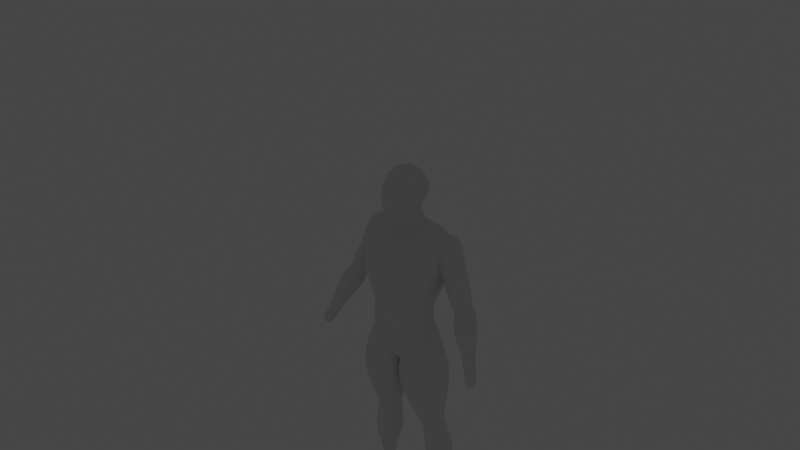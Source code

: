# Source: demohuman.blend  (saved by Blender 3.6.13; exported with 4.5.12 LTS)
import bpy
from mathutils import Matrix  # noqa: F401  (used for matrix-valued properties, if any)

bpy.ops.wm.read_factory_settings(use_empty=True)
scene = bpy.context.scene
scene.name = 'Scene'

# ---- collections
col_measure = bpy.data.collections.new('measure'); scene.collection.children.link(col_measure)
col_measure.hide_render = True
col_reference = bpy.data.collections.new('reference'); scene.collection.children.link(col_reference)

# ---- materials (node trees are filled in below, after node groups)
mat_measure = bpy.data.materials.new('measure')
mat_measure.use_transparent_shadow = False

# ---- node groups
ng_create_bar = bpy.data.node_groups.new('Create Bar', 'GeometryNodeTree')
_s = ng_create_bar.interface.new_socket(name='Mesh', in_out='OUTPUT', socket_type='NodeSocketGeometry')
_s = ng_create_bar.interface.new_socket(name='Width', in_out='INPUT', socket_type='NodeSocketInt')
_s.default_value = 1
_s.min_value = 1
_s.max_value = 10
_s = ng_create_bar.interface.new_socket(name='Height', in_out='INPUT', socket_type='NodeSocketFloat')
_s.default_value = 0.01
_s.min_value = 0.01
_s.max_value = 1.0
ng_create_bar.is_modifier = True
_N = ng_create_bar.nodes; _L = ng_create_bar.links
n0 = _N.new('GeometryNodeSetShadeSmooth'); n0.name = 'Set Shade Smooth'; n0.location = (465, 84)
n1 = _N.new('GeometryNodeInputShadeSmooth'); n1.name = 'Is Shade Smooth'; n1.location = (390, 84)
n2 = _N.new('GeometryNodeCaptureAttribute'); n2.name = 'Capture Attribute'; n2.location = (415, 84)
n2.capture_items.clear()
n2.domain = 'FACE'
n3 = _N.new('GeometryNodeMeshLine'); n3.name = 'Mesh Line'; n3.location = (221, 117)
n3.inputs[0].default_value = 4
n4 = _N.new('ShaderNodeMath'); n4.name = 'Math'; n4.location = (-440, 7)
n4.operation = 'MULTIPLY'
n4.inputs[1].default_value = 0.1
n5 = _N.new('NodeGroupOutput'); n5.name = 'Group Output'; n5.location = (630, 0)
n6 = _N.new('GeometryNodeExtrudeMesh'); n6.name = 'Extrude Mesh'; n6.location = (440, 84)
n7 = _N.new('ShaderNodeCombineXYZ'); n7.name = 'Combine XYZ.001'; n7.location = (-2, 102)
n8 = _N.new('ShaderNodeCombineXYZ'); n8.name = 'Combine XYZ.002'; n8.location = (-108, -286)
n9 = _N.new('ShaderNodeMath'); n9.name = 'Math.001'; n9.location = (-210, 132)
n9.operation = 'MULTIPLY'
n9.inputs[1].default_value = -1.5
n10 = _N.new('NodeReroute'); n10.name = 'Reroute'; n10.location = (-466, -382)
n10.width = 16
n10.socket_idname = 'NodeSocketFloat'
n11 = _N.new('ShaderNodeMath'); n11.name = 'Math.002'; n11.location = (-342, -206)
n11.operation = 'DIVIDE'
n11.inputs[1].default_value = -2.0
n12 = _N.new('ShaderNodeCombineXYZ'); n12.name = 'Combine XYZ'; n12.location = (-67, -102)
n13 = _N.new('NodeGroupInput'); n13.name = 'Group Input'; n13.location = (-737, -1)
_L.new(n13.outputs[0], n4.inputs[0])
_L.new(n0.outputs[0], n5.inputs[0])
_L.new(n4.outputs[0], n12.inputs[0])
_L.new(n12.outputs[0], n3.inputs[3])
_L.new(n4.outputs[0], n9.inputs[0])
_L.new(n9.outputs[0], n7.inputs[0])
_L.new(n7.outputs[0], n3.inputs[2])
_L.new(n3.outputs[0], n2.inputs[0])
_L.new(n13.outputs[1], n10.inputs[0])
_L.new(n10.outputs[0], n8.inputs[2])
_L.new(n8.outputs[0], n6.inputs[2])
_L.new(n10.outputs[0], n11.inputs[0])
_L.new(n11.outputs[0], n7.inputs[2])
_L.new(n1.outputs[0], n2.inputs[1])
_L.new(n2.outputs[0], n6.inputs[0])
_L.new(n6.outputs[0], n0.inputs[0])
_L.new(n2.outputs[1], n0.inputs[2])
n5.is_active_output = True
ng_head_units_tool = bpy.data.node_groups.new('head units tool', 'GeometryNodeTree')
_s = ng_head_units_tool.interface.new_socket(name='Geometry', in_out='OUTPUT', socket_type='NodeSocketGeometry')
_s = ng_head_units_tool.interface.new_socket(name='Curve Instances', in_out='OUTPUT', socket_type='NodeSocketGeometry')
_s = ng_head_units_tool.interface.new_socket(name='Geometry', in_out='INPUT', socket_type='NodeSocketGeometry')
_s = ng_head_units_tool.interface.new_socket(name='Height (M)', in_out='INPUT', socket_type='NodeSocketFloat')
_s.default_value = 1.0
_s = ng_head_units_tool.interface.new_socket(name='Width', in_out='INPUT', socket_type='NodeSocketInt')
_s.default_value = 1
_s.min_value = 1
_s.max_value = 32
_s = ng_head_units_tool.interface.new_socket(name='Head Units', in_out='INPUT', socket_type='NodeSocketInt')
_s.default_value = 8
_s.min_value = 1
_s.max_value = 16
_s = ng_head_units_tool.interface.new_socket(name='Toggle Divisions', in_out='INPUT', socket_type='NodeSocketBool')
ng_head_units_tool.is_modifier = True
_N = ng_head_units_tool.nodes; _L = ng_head_units_tool.links
n0 = _N.new('NodeFrame'); n0.name = 'Frame'; n0.location = (1074, 577)
n0.width = 307
n0.label_size = 9
n1 = _N.new('GeometryNodeStringToCurves'); n1.name = 'String to Curves'; n1.location = (-500, 799)
n1.font = None
n1.align_x = 'CENTER'
n1.align_y = 'MIDDLE'
n1.pivot_mode = 'MIDPOINT'
n1.inputs[1].default_value = 0.1
n2 = _N.new('GeometryNodeFillCurve'); n2.name = 'Fill Curve'; n2.location = (-212, 722)
n3 = _N.new('GeometryNodeInstanceOnPoints'); n3.name = 'Instance on Points.001'; n3.location = (41, 715)
n3.inputs[5].default_value = (1.571, 0.0, 0.0)
n4 = _N.new('NodeReroute'); n4.name = 'Reroute.003'; n4.location = (-1417, 59)
n4.width = 16
n4.socket_idname = 'NodeSocketFloat'
n5 = _N.new('NodeReroute'); n5.name = 'Reroute.004'; n5.location = (-1414, 4)
n5.width = 16
n5.socket_idname = 'NodeSocketInt'
n6 = _N.new('GeometryNodeTranslateInstances'); n6.name = 'Translate Instances'; n6.location = (684, 897)
n7 = _N.new('NodeReroute'); n7.name = 'Reroute.001'; n7.location = (-1417, -72)
n7.width = 16
n7.socket_idname = 'NodeSocketInt'
n8 = _N.new('GeometryNodeStringJoin'); n8.name = 'Join Strings'; n8.location = (-849, 729)
n9 = _N.new('FunctionNodeValueToString'); n9.name = 'Value to String'; n9.location = (-1167, 765)
n9.inputs[1].default_value = 2
n10 = _N.new('FunctionNodeValueToString'); n10.name = 'Value to String.001'; n10.location = (-1164, 544)
n11 = _N.new('FunctionNodeInputString'); n11.name = 'String'; n11.location = (-1161, 641)
n11.string = ' m | '
n11.outputs[0].default_value = ''
n12 = _N.new('FunctionNodeInputString'); n12.name = 'String.001'; n12.location = (-1167, 428)
n12.string = ' units'
n12.outputs[0].default_value = ''
n13 = _N.new('ShaderNodeCombineXYZ'); n13.name = 'Combine XYZ.002'; n13.location = (-866, -180)
n14 = _N.new('ShaderNodeMath'); n14.name = 'Math.002'; n14.location = (-1108, 117)
n14.inputs[1].default_value = 1.0
n15 = _N.new('GeometryNodeMeshLine'); n15.name = 'Mesh Line.001'; n15.location = (-636, -17)
n16 = _N.new('ShaderNodeMath'); n16.name = 'Math'; n16.location = (-1102, -63)
n16.operation = 'DIVIDE'
n17 = _N.new('NodeGroupInput'); n17.name = 'Group Input'; n17.location = (-1639, 72)
n18 = _N.new('GeometryNodeMeshToPoints'); n18.name = 'Mesh to Points'; n18.location = (-378, 155)
n19 = _N.new('GeometryNodeInstanceOnPoints'); n19.name = 'Instance on Points'; n19.location = (-125, 241)
n20 = _N.new('GeometryNodeGroup'); n20.name = 'Group'; n20.location = (-734, 416)
n20.node_tree = ng_create_bar
n20.inputs[1].default_value = 0.01
n21 = _N.new('ShaderNodeMath'); n21.name = 'Math.007'; n21.location = (-954, 362)
n21.operation = 'MULTIPLY'
n21.inputs[1].default_value = 2.0
n22 = _N.new('NodeGroupOutput'); n22.name = 'Group Output'; n22.location = (1386, 440)
n23 = _N.new('GeometryNodeJoinGeometry'); n23.name = 'Join Geometry'; n23.location = (1113, 459)
n24 = _N.new('GeometryNodeInputIndex'); n24.name = 'Index'; n24.location = (-533, 1161)
n25 = _N.new('FunctionNodeCompare'); n25.name = 'Compare'; n25.location = (-223, 1125)
n25.operation = 'EQUAL'
n25.data_type = 'INT'
n25.inputs[6].default_value = (0.0, 0.0, 0.0, 0.0)
n25.inputs[7].default_value = (0.0, 0.0, 0.0, 0.0)
n26 = _N.new('GeometryNodeMeshLine'); n26.name = 'Mesh Line.002'; n26.location = (-556, -1075)
n27 = _N.new('GeometryNodeMeshToPoints'); n27.name = 'Mesh to Points.001'; n27.location = (-355, -974)
n28 = _N.new('GeometryNodeGroup'); n28.name = 'Group.001'; n28.location = (-428, -753)
n28.node_tree = ng_create_bar
n28.inputs[1].default_value = 0.01
n29 = _N.new('GeometryNodeInstanceOnPoints'); n29.name = 'Instance on Points.002'; n29.location = (106, -881)
n30 = _N.new('ShaderNodeCombineXYZ'); n30.name = 'Combine XYZ.001'; n30.location = (-839, -1390)
n31 = _N.new('ShaderNodeMath'); n31.name = 'Math.006'; n31.location = (-1028, -1369)
n31.operation = 'DIVIDE'
n32 = _N.new('ShaderNodeMath'); n32.name = 'Math.008'; n32.location = (-1212, -1498)
n32.operation = 'MULTIPLY'
n32.inputs[1].default_value = 2.0
n33 = _N.new('NodeGroupInput'); n33.name = 'Group Input.003'; n33.location = (-1404, -1350)
n34 = _N.new('ShaderNodeMath'); n34.name = 'Math.003'; n34.location = (-1098, -848)
n34.inputs[1].default_value = 1.0
n35 = _N.new('ShaderNodeMath'); n35.name = 'Math.001'; n35.location = (-1102, -1018)
n35.operation = 'DIVIDE'
n36 = _N.new('NodeGroupInput'); n36.name = 'Group Input.002'; n36.location = (-1357, -1012)
n37 = _N.new('GeometryNodeInputIndex'); n37.name = 'Index.001'; n37.location = (-644, -405)
n38 = _N.new('FunctionNodeCompare'); n38.name = 'Compare.001'; n38.location = (-334, -441)
n38.operation = 'NOT_EQUAL'
n38.data_type = 'INT'
n38.inputs[6].default_value = (0.0, 0.0, 0.0, 0.0)
n38.inputs[7].default_value = (0.0, 0.0, 0.0, 0.0)
n39 = _N.new('ShaderNodeCombineXYZ'); n39.name = 'Combine XYZ.003'; n39.location = (-826, -1184)
n40 = _N.new('NodeGroupInput'); n40.name = 'Group Input.004'; n40.location = (-641, -555)
n41 = _N.new('FunctionNodeBooleanMath'); n41.name = 'Boolean Math'; n41.location = (-114, -546)
n42 = _N.new('NodeGroupInput'); n42.name = 'Group Input.001'; n42.location = (-530, 1011)
n43 = _N.new('ShaderNodeCombineXYZ'); n43.name = 'Combine XYZ'; n43.location = (476, 1044)
n44 = _N.new('ShaderNodeMath'); n44.name = 'Math.004'; n44.location = (69, 1088)
n44.operation = 'MULTIPLY'
n44.inputs[1].default_value = 0.3
n45 = _N.new('ShaderNodeMath'); n45.name = 'Math.005'; n45.location = (263, 1083)
n46 = _N.new('ShaderNodeValue'); n46.name = 'Value'; n46.location = (65, 911)
n46.label = 'X Offset'
n46.outputs[0].default_value = 0.5
_L.new(n20.outputs[0], n19.inputs[2])
_L.new(n18.outputs[0], n19.inputs[0])
_L.new(n19.outputs[0], n23.inputs[0])
_L.new(n21.outputs[0], n20.inputs[0])
_L.new(n16.outputs[0], n13.inputs[2])
_L.new(n13.outputs[0], n15.inputs[3])
_L.new(n1.outputs[0], n2.inputs[0])
_L.new(n8.outputs[0], n1.inputs[0])
_L.new(n11.outputs[0], n8.inputs[1])
_L.new(n9.outputs[0], n8.inputs[1])
_L.new(n4.outputs[0], n9.inputs[0])
_L.new(n2.outputs[0], n3.inputs[2])
_L.new(n15.outputs[0], n18.inputs[0])
_L.new(n18.outputs[0], n3.inputs[0])
_L.new(n14.outputs[0], n15.inputs[0])
_L.new(n25.outputs[0], n3.inputs[1])
_L.new(n24.outputs[0], n25.inputs[0])
_L.new(n24.outputs[0], n25.inputs[2])
_L.new(n17.outputs[3], n7.inputs[0])
_L.new(n7.outputs[0], n14.inputs[0])
_L.new(n7.outputs[0], n16.inputs[1])
_L.new(n17.outputs[1], n4.inputs[0])
_L.new(n4.outputs[0], n16.inputs[0])
_L.new(n17.outputs[2], n5.inputs[0])
_L.new(n42.outputs[3], n25.inputs[3])
_L.new(n3.outputs[0], n6.inputs[0])
_L.new(n43.outputs[0], n6.inputs[2])
_L.new(n6.outputs[0], n23.inputs[0])
_L.new(n7.outputs[0], n10.inputs[0])
_L.new(n10.outputs[0], n8.inputs[1])
_L.new(n12.outputs[0], n8.inputs[1])
_L.new(n35.outputs[0], n39.inputs[2])
_L.new(n39.outputs[0], n26.inputs[3])
_L.new(n34.outputs[0], n26.inputs[0])
_L.new(n36.outputs[3], n35.inputs[1])
_L.new(n36.outputs[3], n34.inputs[0])
_L.new(n36.outputs[1], n35.inputs[0])
_L.new(n26.outputs[0], n27.inputs[0])
_L.new(n27.outputs[0], n29.inputs[0])
_L.new(n28.outputs[0], n29.inputs[2])
_L.new(n29.outputs[0], n23.inputs[0])
_L.new(n5.outputs[0], n21.inputs[0])
_L.new(n36.outputs[2], n28.inputs[0])
_L.new(n23.outputs[0], n22.inputs[0])
_L.new(n31.outputs[0], n30.inputs[2])
_L.new(n30.outputs[0], n26.inputs[2])
_L.new(n33.outputs[1], n31.inputs[0])
_L.new(n33.outputs[3], n32.inputs[0])
_L.new(n32.outputs[0], n31.inputs[1])
_L.new(n37.outputs[0], n38.inputs[0])
_L.new(n37.outputs[0], n38.inputs[2])
_L.new(n40.outputs[3], n38.inputs[3])
_L.new(n41.outputs[0], n29.inputs[1])
_L.new(n38.outputs[0], n41.inputs[0])
_L.new(n40.outputs[4], n41.inputs[1])
_L.new(n42.outputs[2], n44.inputs[0])
_L.new(n44.outputs[0], n45.inputs[0])
_L.new(n45.outputs[0], n43.inputs[0])
_L.new(n46.outputs[0], n45.inputs[1])
n22.is_active_output = True

# ---- material node trees
mat_measure.use_nodes = True; mat_measure.node_tree.nodes.clear()
_N = mat_measure.node_tree.nodes; _L = mat_measure.node_tree.links
n0 = _N.new('ShaderNodeOutputMaterial'); n0.name = 'Material Output'; n0.location = (300, 300)
n1 = _N.new('ShaderNodeEmission'); n1.name = 'Emission'; n1.location = (47, 274)
_L.new(n1.outputs[0], n0.inputs[0])
n0.is_active_output = True

# ---- world
world_world = bpy.data.worlds.new('World'); scene.world = world_world
world_world.use_nodes = True; world_world.node_tree.nodes.clear()
_N = world_world.node_tree.nodes; _L = world_world.node_tree.links
n0 = _N.new('ShaderNodeOutputWorld'); n0.name = 'World Output'; n0.location = (300, 300)
n1 = _N.new('ShaderNodeBackground'); n1.name = 'Background'; n1.location = (10, 300)
n1.inputs[0].default_value = (0.05088, 0.05088, 0.05088, 1.0)
_L.new(n1.outputs[0], n0.inputs[0])
n0.is_active_output = True
world_world.color = (0.05088, 0.05088, 0.05088)
world_world.use_sun_shadow = False
world_world.sun_shadow_jitter_overblur = 0.0

# ---- meshes
me_cube = bpy.data.meshes.new('Cube')
me_cube.from_pydata([(-0.1698, -0.1092, 1.221), (-0.2, -0.1094, 1.34), (-0.1659, 0.1244, 1.184), (-0.1962, 0.1762, 1.334), (0.1698, -0.1092, 1.221), (0.2, -0.1094, 1.34), (0.1659, 0.1244, 1.184), (0.1962, 0.1762, 1.334), (0.0, -0.1513, 1.342), (0.0, -0.151, 1.222), (0.0, 0.192, 1.334), (0.0, 0.1352, 1.184), (-0.1373, -0.07961, 1.016), (-0.1385, 0.05014, 1.055), (0.1373, -0.07961, 1.016), (0.1385, 0.05014, 1.055), (0.1197, 0.08569, 1.131), (0.1236, -0.08665, 1.112), (-0.1197, 0.08569, 1.131), (-0.1236, -0.08665, 1.112), (-0.2082, -0.02356, 1.44), (-0.2043, 0.1235, 1.467), (0.2043, 0.1235, 1.467), (0.2082, -0.02356, 1.44), (0.0, -0.1396, 1.024), (0.0, 0.07266, 1.059), (0.0, -0.1263, 1.107), (0.0, 0.09281, 1.124), (0.0, 0.1327, 1.489), (0.0, -0.1174, 1.428), (-0.166, -0.007901, 1.217), (-0.1962, 0.0163, 1.342), (0.166, -0.007901, 1.217), (0.1962, 0.0163, 1.342), (0.155, -0.01748, 1.04), (-0.1359, -0.01214, 1.12), (0.1359, -0.01214, 1.12), (-0.155, -0.01748, 1.04), (-0.2044, 0.03697, 1.463), (0.2044, 0.03697, 1.463), (0.0, 0.02864, 1.567), (0.147, 0.06365, 1.006), (0.0, 0.08757, 1.014), (0.1645, -0.004463, 0.9791), (-0.1455, -0.06844, 0.8876), (0.0, -0.1275, 0.942), (0.1455, -0.06844, 0.8876), (-0.147, 0.06365, 1.006), (-0.1645, -0.004463, 0.9791), (0.1351, 0.1471, 0.8824), (0.0, 0.1803, 0.939), (0.1516, 0.04746, 0.8532), (-0.134, -0.02128, 0.8291), (0.0, -0.07588, 0.8334), (0.134, -0.02128, 0.8291), (-0.1351, 0.1471, 0.8824), (-0.1516, 0.04746, 0.8532), (0.0543, 0.07711, 0.799), (0.0, 0.1034, 0.7824), (0.07078, 0.02266, 0.7944), (-0.05313, 0.002949, 0.8034), (0.0, -0.04665, 0.7978), (0.05313, 0.002949, 0.8034), (-0.0543, 0.07711, 0.799), (-0.07078, 0.02266, 0.7944), (0.0, 0.02325, 0.7939)], [], [(30, 31, 3, 2), (11, 10, 7, 6), (32, 33, 5, 4), (9, 8, 1, 0), (12, 37, 48, 44), (10, 3, 21, 28), (9, 0, 19, 26), (36, 17, 14, 34), (1, 8, 29, 20), (30, 2, 18, 35), (39, 40, 29, 23), (26, 19, 12, 24), (35, 18, 13, 37), (11, 6, 16, 27), (27, 16, 15, 25), (40, 38, 20, 29), (33, 7, 22, 39), (31, 1, 20, 38), (8, 5, 23, 29), (32, 4, 17, 36), (18, 27, 25, 13), (2, 11, 27, 18), (17, 26, 24, 14), (4, 9, 26, 17), (7, 10, 28, 22), (34, 14, 46, 43), (4, 5, 8, 9), (2, 3, 10, 11), (14, 24, 45, 46), (6, 32, 36, 16), (3, 31, 38, 21), (5, 33, 39, 23), (28, 21, 38, 40), (19, 35, 37, 12), (22, 28, 40, 39), (0, 30, 35, 19), (16, 36, 34, 15), (25, 15, 41, 42), (6, 7, 33, 32), (0, 1, 31, 30), (41, 43, 51, 49), (46, 45, 53, 54), (44, 48, 56, 52), (43, 46, 54, 51), (13, 25, 42, 47), (37, 13, 47, 48), (24, 12, 44, 45), (15, 34, 43, 41), (53, 52, 60, 61), (55, 50, 58, 63), (56, 55, 63, 64), (49, 51, 59, 57), (48, 47, 55, 56), (47, 42, 50, 55), (45, 44, 52, 53), (42, 41, 49, 50), (65, 59, 62, 61), (64, 65, 61, 60), (63, 58, 65, 64), (58, 57, 59, 65), (50, 49, 57, 58), (51, 54, 62, 59), (52, 56, 64, 60), (54, 53, 61, 62)])
_uv = me_cube.uv_layers.new(name='UVMap')
_uv.uv.foreach_set('vector', [0.375, 0.1274, 0.625, 0.1274, 0.625, 0.25, 0.375, 0.25, 0.375, 0.375, 0.625, 0.375, 0.625, 0.5, 0.375, 0.5, 0.375, 0.6226, 0.625, 0.6226, 0.625, 0.75, 0.375, 0.75, 0.375, 0.875, 0.625, 0.875, 0.625, 1.0, 0.375, 1.0, 0.375, 0.0, 0.375, 0.1274, 0.375, 0.1274, 0.375, 0.0, 0.625, 0.375, 0.625, 0.25, 0.625, 0.25, 0.625, 0.375, 0.375, 0.875, 0.375, 1.0, 0.375, 1.0, 0.375, 0.875, 0.375, 0.6226, 0.375, 0.75, 0.375, 0.75, 0.375, 0.6226, 0.625, 1.0, 0.625, 0.875, 0.625, 0.875, 0.625, 1.0, 0.375, 0.1274, 0.375, 0.25, 0.375, 0.25, 0.375, 0.1274, 0.625, 0.6226, 0.75, 0.6226, 0.75, 0.75, 0.625, 0.75, 0.375, 0.875, 0.375, 1.0, 0.375, 1.0, 0.375, 0.875, 0.375, 0.1274, 0.375, 0.25, 0.375, 0.25, 0.375, 0.1274, 0.375, 0.375, 0.375, 0.5, 0.375, 0.5, 0.375, 0.375, 0.375, 0.375, 0.375, 0.5, 0.375, 0.5, 0.375, 0.375, 0.75, 0.6226, 0.875, 0.6226, 0.875, 0.75, 0.75, 0.75, 0.625, 0.6226, 0.625, 0.5, 0.625, 0.5, 0.625, 0.6226, 0.625, 0.1274, 0.625, 0.0, 0.625, 0.0, 0.625, 0.1274, 0.625, 0.875, 0.625, 0.75, 0.625, 0.75, 0.625, 0.875, 0.375, 0.6226, 0.375, 0.75, 0.375, 0.75, 0.375, 0.6226, 0.375, 0.25, 0.375, 0.375, 0.375, 0.375, 0.375, 0.25, 0.375, 0.25, 0.375, 0.375, 0.375, 0.375, 0.375, 0.25, 0.375, 0.75, 0.375, 0.875, 0.375, 0.875, 0.375, 0.75, 0.375, 0.75, 0.375, 0.875, 0.375, 0.875, 0.375, 0.75, 0.625, 0.5, 0.625, 0.375, 0.625, 0.375, 0.625, 0.5, 0.375, 0.6226, 0.375, 0.75, 0.375, 0.75, 0.375, 0.6226, 0.375, 0.75, 0.625, 0.75, 0.625, 0.875, 0.375, 0.875, 0.375, 0.25, 0.625, 0.25, 0.625, 0.375, 0.375, 0.375, 0.375, 0.75, 0.375, 0.875, 0.375, 0.875, 0.375, 0.75, 0.375, 0.5, 0.375, 0.6226, 0.375, 0.6226, 0.375, 0.5, 0.625, 0.25, 0.625, 0.1274, 0.625, 0.1274, 0.625, 0.25, 0.625, 0.75, 0.625, 0.6226, 0.625, 0.6226, 0.625, 0.75, 0.75, 0.5, 0.875, 0.5, 0.875, 0.6226, 0.75, 0.6226, 0.375, 0.0, 0.375, 0.1274, 0.375, 0.1274, 0.375, 0.0, 0.625, 0.5, 0.75, 0.5, 0.75, 0.6226, 0.625, 0.6226, 0.375, 0.0, 0.375, 0.1274, 0.375, 0.1274, 0.375, 0.0, 0.375, 0.5, 0.375, 0.6226, 0.375, 0.6226, 0.375, 0.5, 0.375, 0.375, 0.375, 0.5, 0.375, 0.5, 0.375, 0.375, 0.375, 0.5, 0.625, 0.5, 0.625, 0.6226, 0.375, 0.6226, 0.375, 0.0, 0.625, 0.0, 0.625, 0.1274, 0.375, 0.1274, 0.375, 0.5, 0.375, 0.6226, 0.375, 0.6226, 0.375, 0.5, 0.375, 0.75, 0.375, 0.875, 0.375, 0.875, 0.375, 0.75, 0.375, 0.0, 0.375, 0.1274, 0.375, 0.1274, 0.375, 0.0, 0.375, 0.6226, 0.375, 0.75, 0.375, 0.75, 0.375, 0.6226, 0.375, 0.25, 0.375, 0.375, 0.375, 0.375, 0.375, 0.25, 0.375, 0.1274, 0.375, 0.25, 0.375, 0.25, 0.375, 0.1274, 0.375, 0.875, 0.375, 1.0, 0.375, 1.0, 0.375, 0.875, 0.375, 0.5, 0.375, 0.6226, 0.375, 0.6226, 0.375, 0.5, 0.375, 0.875, 0.375, 1.0, 0.375, 1.0, 0.375, 0.875, 0.375, 0.25, 0.375, 0.375, 0.375, 0.375, 0.375, 0.25, 0.375, 0.1274, 0.375, 0.25, 0.375, 0.25, 0.375, 0.1274, 0.375, 0.5, 0.375, 0.6226, 0.375, 0.6226, 0.375, 0.5, 0.375, 0.1274, 0.375, 0.25, 0.375, 0.25, 0.375, 0.1274, 0.375, 0.25, 0.375, 0.375, 0.375, 0.375, 0.375, 0.25, 0.375, 0.875, 0.375, 1.0, 0.375, 1.0, 0.375, 0.875, 0.375, 0.375, 0.375, 0.5, 0.375, 0.5, 0.375, 0.375, 0.375, 0.6202, 0.375, 0.6226, 0.375, 0.75, 0.375, 0.875, 0.375, 0.6178, 0.375, 0.6202, 0.375, 0.875, 0.375, 1.0, 0.375, 0.25, 0.375, 0.375, 0.375, 0.6202, 0.375, 0.6178, 0.375, 0.375, 0.375, 0.5, 0.375, 0.6226, 0.375, 0.6202, 0.375, 0.375, 0.375, 0.5, 0.375, 0.5, 0.375, 0.375, 0.375, 0.6226, 0.375, 0.75, 0.375, 0.75, 0.375, 0.6226, 0.375, 0.0, 0.375, 0.1274, 0.375, 0.1274, 0.375, 0.0, 0.375, 0.75, 0.375, 0.875, 0.375, 0.875, 0.375, 0.75])
_ca = me_cube.color_attributes.new('Attribute', 'BYTE_COLOR', 'CORNER')
_ca.data.foreach_set('color', [1.0, 1.0, 1.0, 1.0, 1.0, 1.0, 1.0, 1.0, 1.0, 1.0, 1.0, 1.0, 1.0, 1.0, 1.0, 1.0, 1.0, 1.0, 1.0, 1.0, 1.0, 1.0, 1.0, 1.0, 1.0, 1.0, 1.0, 1.0, 1.0, 1.0, 1.0, 1.0, 1.0, 1.0, 1.0, 1.0, 1.0, 1.0, 1.0, 1.0, 1.0, 1.0, 1.0, 1.0, 1.0, 1.0, 1.0, 1.0, 1.0, 1.0, 1.0, 1.0, 1.0, 1.0, 1.0, 1.0, 1.0, 1.0, 1.0, 1.0, 1.0, 1.0, 1.0, 1.0, 1.0, 1.0, 1.0, 1.0, 1.0, 1.0, 1.0, 1.0, 1.0, 1.0, 1.0, 1.0, 1.0, 1.0, 1.0, 1.0, 1.0, 1.0, 1.0, 1.0, 1.0, 1.0, 1.0, 1.0, 1.0, 1.0, 1.0, 1.0, 1.0, 1.0, 1.0, 1.0, 1.0, 1.0, 1.0, 1.0, 1.0, 1.0, 1.0, 1.0, 1.0, 1.0, 1.0, 1.0, 1.0, 1.0, 1.0, 1.0, 1.0, 1.0, 1.0, 1.0, 1.0, 1.0, 1.0, 1.0, 1.0, 1.0, 1.0, 1.0, 1.0, 1.0, 1.0, 1.0, 1.0, 1.0, 1.0, 1.0, 1.0, 1.0, 1.0, 1.0, 1.0, 1.0, 1.0, 1.0, 1.0, 1.0, 1.0, 1.0, 1.0, 1.0, 1.0, 1.0, 1.0, 1.0, 1.0, 1.0, 1.0, 1.0, 1.0, 1.0, 1.0, 1.0, 1.0, 1.0, 1.0, 1.0, 1.0, 1.0, 1.0, 1.0, 1.0, 1.0, 1.0, 1.0, 1.0, 1.0, 1.0, 1.0, 1.0, 1.0, 1.0, 1.0, 1.0, 1.0, 1.0, 1.0, 1.0, 1.0, 1.0, 1.0, 1.0, 1.0, 1.0, 1.0, 1.0, 1.0, 1.0, 1.0, 1.0, 1.0, 1.0, 1.0, 1.0, 1.0, 1.0, 1.0, 1.0, 1.0, 1.0, 1.0, 1.0, 1.0, 1.0, 1.0, 1.0, 1.0, 1.0, 1.0, 1.0, 1.0, 1.0, 1.0, 1.0, 1.0, 1.0, 1.0, 1.0, 1.0, 1.0, 1.0, 1.0, 1.0, 1.0, 1.0, 1.0, 1.0, 1.0, 1.0, 1.0, 1.0, 1.0, 1.0, 1.0, 1.0, 1.0, 1.0, 1.0, 1.0, 1.0, 1.0, 1.0, 1.0, 1.0, 1.0, 1.0, 1.0, 1.0, 1.0, 1.0, 1.0, 1.0, 1.0, 1.0, 1.0, 1.0, 1.0, 1.0, 1.0, 1.0, 1.0, 1.0, 1.0, 1.0, 1.0, 1.0, 1.0, 1.0, 1.0, 1.0, 1.0, 1.0, 1.0, 1.0, 1.0, 1.0, 1.0, 1.0, 1.0, 1.0, 1.0, 1.0, 1.0, 1.0, 1.0, 1.0, 1.0, 1.0, 1.0, 1.0, 1.0, 1.0, 1.0, 1.0, 1.0, 1.0, 1.0, 1.0, 1.0, 1.0, 1.0, 1.0, 1.0, 1.0, 1.0, 1.0, 1.0, 1.0, 1.0, 1.0, 1.0, 1.0, 1.0, 1.0, 1.0, 1.0, 1.0, 1.0, 1.0, 1.0, 1.0, 1.0, 1.0, 1.0, 1.0, 1.0, 1.0, 1.0, 1.0, 1.0, 1.0, 1.0, 1.0, 1.0, 1.0, 1.0, 1.0, 1.0, 1.0, 1.0, 1.0, 1.0, 1.0, 1.0, 1.0, 1.0, 1.0, 1.0, 1.0, 1.0, 1.0, 1.0, 1.0, 1.0, 1.0, 1.0, 1.0, 1.0, 1.0, 1.0, 1.0, 1.0, 1.0, 1.0, 1.0, 1.0, 1.0, 1.0, 1.0, 1.0, 1.0, 1.0, 1.0, 1.0, 1.0, 1.0, 1.0, 1.0, 1.0, 1.0, 1.0, 1.0, 1.0, 1.0, 1.0, 1.0, 1.0, 1.0, 1.0, 1.0, 1.0, 1.0, 1.0, 1.0, 1.0, 1.0, 1.0, 1.0, 1.0, 1.0, 1.0, 1.0, 1.0, 1.0, 1.0, 1.0, 1.0, 1.0, 1.0, 1.0, 1.0, 1.0, 1.0, 1.0, 1.0, 1.0, 1.0, 1.0, 1.0, 1.0, 1.0, 1.0, 1.0, 1.0, 1.0, 1.0, 1.0, 1.0, 1.0, 1.0, 1.0, 1.0, 1.0, 1.0, 1.0, 1.0, 1.0, 1.0, 1.0, 1.0, 1.0, 1.0, 1.0, 1.0, 1.0, 1.0, 1.0, 1.0, 1.0, 1.0, 1.0, 1.0, 1.0, 1.0, 1.0, 1.0, 1.0, 1.0, 1.0, 1.0, 1.0, 1.0, 1.0, 1.0, 1.0, 1.0, 1.0, 1.0, 1.0, 1.0, 1.0, 1.0, 1.0, 1.0, 1.0, 1.0, 1.0, 1.0, 1.0, 1.0, 1.0, 1.0, 1.0, 1.0, 1.0, 1.0, 1.0, 1.0, 1.0, 1.0, 1.0, 1.0, 1.0, 1.0, 1.0, 1.0, 1.0, 1.0, 1.0, 1.0, 1.0, 1.0, 1.0, 1.0, 1.0, 1.0, 1.0, 1.0, 1.0, 1.0, 1.0, 1.0, 1.0, 1.0, 1.0, 1.0, 1.0, 1.0, 1.0, 1.0, 1.0, 1.0, 1.0, 1.0, 1.0, 1.0, 1.0, 1.0, 1.0, 1.0, 1.0, 1.0, 1.0, 1.0, 1.0, 1.0, 1.0, 1.0, 1.0, 1.0, 1.0, 1.0, 1.0, 1.0, 1.0, 1.0, 1.0, 1.0, 1.0, 1.0, 1.0, 1.0, 1.0, 1.0, 1.0, 1.0, 1.0, 1.0, 1.0, 1.0, 1.0, 1.0, 1.0, 1.0, 1.0, 1.0, 1.0, 1.0, 1.0, 1.0, 1.0, 1.0, 1.0, 1.0, 1.0, 1.0, 1.0, 1.0, 1.0, 1.0, 1.0, 1.0, 1.0, 1.0, 1.0, 1.0, 1.0, 1.0, 1.0, 1.0, 1.0, 1.0, 1.0, 1.0, 1.0, 1.0, 1.0, 1.0, 1.0, 1.0, 1.0, 1.0, 1.0, 1.0, 1.0, 1.0, 1.0, 1.0, 1.0, 1.0, 1.0, 1.0, 1.0, 1.0, 1.0, 1.0, 1.0, 1.0, 1.0, 1.0, 1.0, 1.0, 1.0, 1.0, 1.0, 1.0, 1.0, 1.0, 1.0, 1.0, 1.0, 1.0, 1.0, 1.0, 1.0, 1.0, 1.0, 1.0, 1.0, 1.0, 1.0, 1.0, 1.0, 1.0, 1.0, 1.0, 1.0, 1.0, 1.0, 1.0, 1.0, 1.0, 1.0, 1.0, 1.0, 1.0, 1.0, 1.0, 1.0, 1.0, 1.0, 1.0, 1.0, 1.0, 1.0, 1.0, 1.0, 1.0, 1.0, 1.0, 1.0, 1.0, 1.0, 1.0, 1.0, 1.0, 1.0, 1.0, 1.0, 1.0, 1.0, 1.0, 1.0, 1.0, 1.0, 1.0, 1.0, 1.0, 1.0, 1.0, 1.0, 1.0, 1.0, 1.0, 1.0, 1.0, 1.0, 1.0, 1.0, 1.0, 1.0, 1.0, 1.0, 1.0, 1.0, 1.0, 1.0, 1.0, 1.0, 1.0, 1.0, 1.0, 1.0, 1.0, 1.0, 1.0, 1.0, 1.0, 1.0, 1.0, 1.0, 1.0, 1.0, 1.0, 1.0, 1.0, 1.0, 1.0, 1.0, 1.0, 1.0, 1.0, 1.0, 1.0, 1.0, 1.0, 1.0, 1.0, 1.0, 1.0, 1.0, 1.0, 1.0, 1.0, 1.0, 1.0, 1.0, 1.0, 1.0, 1.0, 1.0, 1.0, 1.0, 1.0, 1.0, 1.0, 1.0, 1.0, 1.0, 1.0, 1.0, 1.0, 1.0, 1.0, 1.0, 1.0, 1.0, 1.0, 1.0, 1.0, 1.0, 1.0, 1.0, 1.0, 1.0, 1.0, 1.0, 1.0, 1.0, 1.0, 1.0, 1.0, 1.0, 1.0, 1.0, 1.0, 1.0, 1.0, 1.0, 1.0, 1.0, 1.0, 1.0, 1.0, 1.0, 1.0, 1.0, 1.0, 1.0, 1.0, 1.0, 1.0, 1.0, 1.0, 1.0, 1.0, 1.0, 1.0, 1.0, 1.0, 1.0, 1.0, 1.0, 1.0, 1.0, 1.0, 1.0, 1.0, 1.0, 1.0, 1.0, 1.0, 1.0, 1.0, 1.0, 1.0, 1.0, 1.0, 1.0, 1.0, 1.0, 1.0, 1.0, 1.0, 1.0, 1.0, 1.0, 1.0, 1.0, 1.0, 1.0, 1.0, 1.0, 1.0, 1.0, 1.0, 1.0, 1.0, 1.0, 1.0, 1.0, 1.0, 1.0, 1.0, 1.0, 1.0, 1.0, 1.0, 1.0, 1.0, 1.0, 1.0, 1.0, 1.0, 1.0, 1.0, 1.0, 1.0, 1.0, 1.0, 1.0, 1.0, 1.0, 1.0, 1.0, 1.0, 1.0, 1.0, 1.0, 1.0, 1.0, 1.0, 1.0, 1.0, 1.0, 1.0, 1.0, 1.0, 1.0, 1.0, 1.0, 1.0, 1.0, 1.0, 1.0, 1.0, 1.0, 1.0, 1.0, 1.0, 1.0, 1.0, 1.0, 1.0, 1.0, 1.0, 1.0, 1.0, 1.0, 1.0, 1.0, 1.0, 1.0, 1.0, 1.0, 1.0, 1.0, 1.0, 1.0, 1.0, 1.0, 1.0, 1.0, 1.0, 1.0, 1.0, 1.0, 1.0, 1.0, 1.0, 1.0, 1.0, 1.0, 1.0, 1.0, 1.0, 1.0, 1.0, 1.0, 1.0, 1.0, 1.0, 1.0, 1.0, 1.0, 1.0, 1.0, 1.0, 1.0, 1.0, 1.0, 1.0, 1.0, 1.0, 1.0, 1.0, 1.0, 1.0, 1.0, 1.0, 1.0, 1.0, 1.0, 1.0, 1.0, 1.0, 1.0, 1.0, 1.0, 1.0, 1.0, 1.0, 1.0, 1.0, 1.0, 1.0, 1.0, 1.0, 1.0, 1.0, 1.0, 1.0, 1.0, 1.0, 1.0, 1.0, 1.0, 1.0, 1.0, 1.0, 1.0, 1.0, 1.0, 1.0, 1.0, 1.0, 1.0, 1.0, 1.0, 1.0, 1.0, 1.0, 1.0, 1.0, 1.0, 1.0, 1.0, 1.0, 1.0, 1.0, 1.0, 1.0, 1.0, 1.0, 1.0, 1.0, 1.0, 1.0, 1.0])
me_cube.use_mirror_x = True
me_cube.update()
me_cube_001 = bpy.data.meshes.new('Cube.001')
me_cube_001.from_pydata([(-0.1001, -0.07575, -0.06777), (-0.1001, -0.07575, 0.06777), (-0.1001, 0.07575, -0.06777), (-0.1001, 0.07575, 0.06777), (0.1379, -0.06386, -0.04833), (0.1379, -0.06386, 0.05946), (0.1358, 0.06514, -0.05146), (0.1358, 0.06514, 0.05633), (-0.1, -1.012e-09, -0.09665), (-0.1, -1.012e-09, 0.09665), (0.138, -0.003621, -0.0621), (0.138, -0.003621, 0.07324), (-0.1, -0.1136, -1.619e-08), (-0.1, 0.1136, -1.619e-08), (0.1359, 0.08442, 0.00243), (0.138, -0.08314, 0.005569), (-0.1474, 0.0003623, -0.001771), (-5.107e-05, 0.08351, -0.07472), (-5.107e-05, 0.08351, 0.07472), (-5.107e-05, -0.08351, -0.07472), (-5.106e-05, -0.08351, 0.07472), (0.006375, -0.005955, 0.1257), (2.894e-05, -2.857e-09, -0.09381), (2.894e-05, -0.1102, -2.561e-08), (2.894e-05, 0.1102, -2.561e-08), (0.4333, 0.04985, -0.01746), (0.4333, 0.0256, -0.04174), (0.4662, -0.001471, -0.04952), (0.4662, -0.001471, 0.06191), (0.4661, -0.04468, 0.03872), (0.4662, -0.07716, 0.006195), (0.4661, -0.04468, -0.02633), (0.4448, 0.04085, 0.01413), (0.4915, -0.001471, 0.006195), (0.2496, -0.0003217, -0.07757), (0.2294, 0.07081, -0.06457), (0.2496, -0.1074, 0.008667), (0.2495, -0.07352, -0.0534), (0.2495, -0.07352, 0.07074), (0.2496, -0.0003217, 0.09491), (0.2295, 0.1001, -0.007096), (0.2359, 0.07933, 0.05445)], [], [(16, 9, 3, 13), (24, 18, 7, 14), (38, 36, 30, 29), (23, 20, 1, 12), (22, 10, 4, 19), (21, 9, 1, 20), (18, 3, 9, 21), (17, 6, 10, 22), (37, 34, 27, 31), (12, 1, 9, 16), (0, 12, 16, 8), (34, 35, 26, 27), (19, 23, 12, 0), (36, 37, 31, 30), (17, 24, 14, 6), (8, 16, 13, 2), (2, 13, 24, 17), (4, 15, 23, 19), (2, 17, 22, 8), (7, 18, 21, 11), (11, 21, 20, 5), (8, 22, 19, 0), (15, 5, 20, 23), (13, 3, 18, 24), (33, 28, 29, 30), (25, 32, 28, 33), (26, 25, 33, 27), (27, 33, 30, 31), (39, 38, 29, 28), (35, 40, 25, 26), (41, 39, 28, 32), (40, 41, 32, 25), (14, 7, 41, 40), (7, 11, 39, 41), (6, 14, 40, 35), (11, 5, 38, 39), (15, 4, 37, 36), (10, 6, 35, 34), (4, 10, 34, 37), (5, 15, 36, 38)])
_uv = me_cube_001.uv_layers.new(name='UVMap')
_uv.uv.foreach_set('vector', [0.5, 0.125, 0.625, 0.125, 0.625, 0.25, 0.5, 0.25, 0.5, 0.375, 0.625, 0.375, 0.625, 0.5, 0.5, 0.5, 0.625, 0.75, 0.5, 0.75, 0.5, 0.75, 0.625, 0.75, 0.5, 0.875, 0.625, 0.875, 0.625, 1.0, 0.5, 1.0, 0.25, 0.625, 0.375, 0.625, 0.375, 0.75, 0.25, 0.75, 0.75, 0.625, 0.875, 0.625, 0.875, 0.75, 0.75, 0.75, 0.75, 0.5, 0.875, 0.5, 0.875, 0.625, 0.75, 0.625, 0.25, 0.5, 0.375, 0.5, 0.375, 0.625, 0.25, 0.625, 0.375, 0.75, 0.375, 0.625, 0.375, 0.625, 0.375, 0.75, 0.5, 0.0, 0.625, 0.0, 0.625, 0.125, 0.5, 0.125, 0.375, 0.0, 0.5, 0.0, 0.5, 0.125, 0.375, 0.125, 0.375, 0.625, 0.375, 0.5, 0.375, 0.5, 0.375, 0.625, 0.375, 0.875, 0.5, 0.875, 0.5, 1.0, 0.375, 1.0, 0.5, 0.75, 0.375, 0.75, 0.375, 0.75, 0.5, 0.75, 0.375, 0.375, 0.5, 0.375, 0.5, 0.5, 0.375, 0.5, 0.375, 0.125, 0.5, 0.125, 0.5, 0.25, 0.375, 0.25, 0.375, 0.25, 0.5, 0.25, 0.5, 0.375, 0.375, 0.375, 0.375, 0.75, 0.5, 0.75, 0.5, 0.875, 0.375, 0.875, 0.125, 0.5, 0.25, 0.5, 0.25, 0.625, 0.125, 0.625, 0.625, 0.5, 0.75, 0.5, 0.75, 0.625, 0.625, 0.625, 0.625, 0.625, 0.75, 0.625, 0.75, 0.75, 0.625, 0.75, 0.125, 0.625, 0.25, 0.625, 0.25, 0.75, 0.125, 0.75, 0.5, 0.75, 0.625, 0.75, 0.625, 0.875, 0.5, 0.875, 0.5, 0.25, 0.625, 0.25, 0.625, 0.375, 0.5, 0.375, 0.5, 0.625, 0.625, 0.625, 0.625, 0.75, 0.5, 0.75, 0.5, 0.5, 0.625, 0.5, 0.625, 0.625, 0.5, 0.625, 0.375, 0.5, 0.5, 0.5, 0.5, 0.625, 0.375, 0.625, 0.375, 0.625, 0.5, 0.625, 0.5, 0.75, 0.375, 0.75, 0.625, 0.625, 0.625, 0.75, 0.625, 0.75, 0.625, 0.625, 0.375, 0.5, 0.5, 0.5, 0.5, 0.5, 0.375, 0.5, 0.625, 0.5, 0.625, 0.625, 0.625, 0.625, 0.625, 0.5, 0.5, 0.5, 0.625, 0.5, 0.625, 0.5, 0.5, 0.5, 0.5, 0.5, 0.625, 0.5, 0.625, 0.5, 0.5, 0.5, 0.625, 0.5, 0.625, 0.625, 0.625, 0.625, 0.625, 0.5, 0.375, 0.5, 0.5, 0.5, 0.5, 0.5, 0.375, 0.5, 0.625, 0.625, 0.625, 0.75, 0.625, 0.75, 0.625, 0.625, 0.5, 0.75, 0.375, 0.75, 0.375, 0.75, 0.5, 0.75, 0.375, 0.625, 0.375, 0.5, 0.375, 0.5, 0.375, 0.625, 0.375, 0.75, 0.375, 0.625, 0.375, 0.625, 0.375, 0.75, 0.625, 0.75, 0.5, 0.75, 0.5, 0.75, 0.625, 0.75])
me_cube_001.update()
me_cube_002 = bpy.data.meshes.new('Cube.002')
me_cube_002.from_pydata([(-0.1219, -0.03666, -0.03826), (-0.1219, -0.03666, 0.04686), (-0.1219, 0.05847, -0.03826), (-0.1219, 0.05847, 0.04686), (0.1379, -0.07628, -0.05944), (0.1379, -0.07628, 0.07058), (0.1379, 0.06904, -0.05944), (0.1379, 0.06904, 0.07058), (-0.1218, 0.01091, -0.05639), (-0.1218, 0.01091, 0.06499), (0.138, -0.003621, -0.07605), (0.138, -0.003621, 0.08719), (-0.1218, -0.06041, 0.004301), (-0.1218, 0.08223, 0.004301), (0.138, 0.0923, 0.005569), (0.138, -0.09954, 0.005569), (-0.1415, 0.01091, 0.004301), (-5.186e-05, 0.08514, -0.07618), (-5.185e-05, 0.08514, 0.07618), (-5.185e-05, -0.08514, -0.07618), (-5.185e-05, -0.08514, 0.07618), (2.972e-05, -1.945e-09, 0.09564), (2.971e-05, -4.641e-10, -0.09564), (2.972e-05, -0.1124, -1.929e-08), (2.971e-05, 0.1124, -1.929e-08), (0.4728, 0.06618, 0.004444), (0.4705, 0.05733, -0.02229), (0.5135, 0.02634, -0.04695), (0.5135, 0.02634, 0.06449), (0.5134, -0.01687, 0.04129), (0.5136, -0.03887, 0.006327), (0.5134, -0.01687, -0.02375), (0.4842, 0.05718, 0.03604), (0.5388, 0.02634, 0.00877), (0.2627, 0.01854, -0.04897), (0.2591, 0.05667, -0.03406), (0.2744, -0.05686, 0.0111), (0.2744, -0.03383, -0.03164), (0.2744, -0.03383, 0.05383), (0.2744, 0.01648, 0.07028), (0.2548, 0.07668, 0.005464), (0.2618, 0.06068, 0.0435), (0.3866, 0.05199, -0.02652), (0.4116, -0.02376, -0.0259), (0.39, 0.06432, 0.005589), (0.4058, 0.02019, -0.04405), (0.4117, -0.04431, 0.007865), (0.4116, -0.02376, 0.04361), (0.4117, 0.01915, 0.06132), (0.3978, 0.05401, 0.03331)], [], [(16, 9, 3, 13), (24, 18, 7, 14), (47, 46, 30, 29), (23, 20, 1, 12), (22, 10, 4, 19), (21, 9, 1, 20), (18, 3, 9, 21), (17, 6, 10, 22), (43, 45, 27, 31), (12, 1, 9, 16), (0, 12, 16, 8), (45, 42, 26, 27), (19, 23, 12, 0), (46, 43, 31, 30), (17, 24, 14, 6), (8, 16, 13, 2), (2, 13, 24, 17), (4, 15, 23, 19), (2, 17, 22, 8), (7, 18, 21, 11), (11, 21, 20, 5), (8, 22, 19, 0), (15, 5, 20, 23), (13, 3, 18, 24), (33, 28, 29, 30), (25, 32, 28, 33), (26, 25, 33, 27), (27, 33, 30, 31), (48, 47, 29, 28), (42, 44, 25, 26), (49, 48, 28, 32), (44, 49, 32, 25), (14, 7, 41, 40), (7, 11, 39, 41), (6, 14, 40, 35), (11, 5, 38, 39), (15, 4, 37, 36), (10, 6, 35, 34), (4, 10, 34, 37), (5, 15, 36, 38), (40, 41, 49, 44), (41, 39, 48, 49), (35, 40, 44, 42), (39, 38, 47, 48), (36, 37, 43, 46), (34, 35, 42, 45), (37, 34, 45, 43), (38, 36, 46, 47)])
_uv = me_cube_002.uv_layers.new(name='UVMap')
_uv.uv.foreach_set('vector', [0.5, 0.125, 0.625, 0.125, 0.625, 0.25, 0.5, 0.25, 0.5, 0.375, 0.625, 0.375, 0.625, 0.5, 0.5, 0.5, 0.625, 0.75, 0.5, 0.75, 0.5, 0.75, 0.625, 0.75, 0.5, 0.875, 0.625, 0.875, 0.625, 1.0, 0.5, 1.0, 0.25, 0.625, 0.375, 0.625, 0.375, 0.75, 0.25, 0.75, 0.75, 0.625, 0.875, 0.625, 0.875, 0.75, 0.75, 0.75, 0.75, 0.5, 0.875, 0.5, 0.875, 0.625, 0.75, 0.625, 0.25, 0.5, 0.375, 0.5, 0.375, 0.625, 0.25, 0.625, 0.375, 0.75, 0.375, 0.625, 0.375, 0.625, 0.375, 0.75, 0.5, 0.0, 0.625, 0.0, 0.625, 0.125, 0.5, 0.125, 0.375, 0.0, 0.5, 0.0, 0.5, 0.125, 0.375, 0.125, 0.375, 0.625, 0.375, 0.5, 0.375, 0.5, 0.375, 0.625, 0.375, 0.875, 0.5, 0.875, 0.5, 1.0, 0.375, 1.0, 0.5, 0.75, 0.375, 0.75, 0.375, 0.75, 0.5, 0.75, 0.375, 0.375, 0.5, 0.375, 0.5, 0.5, 0.375, 0.5, 0.375, 0.125, 0.5, 0.125, 0.5, 0.25, 0.375, 0.25, 0.375, 0.25, 0.5, 0.25, 0.5, 0.375, 0.375, 0.375, 0.375, 0.75, 0.5, 0.75, 0.5, 0.875, 0.375, 0.875, 0.125, 0.5, 0.25, 0.5, 0.25, 0.625, 0.125, 0.625, 0.625, 0.5, 0.75, 0.5, 0.75, 0.625, 0.625, 0.625, 0.625, 0.625, 0.75, 0.625, 0.75, 0.75, 0.625, 0.75, 0.125, 0.625, 0.25, 0.625, 0.25, 0.75, 0.125, 0.75, 0.5, 0.75, 0.625, 0.75, 0.625, 0.875, 0.5, 0.875, 0.5, 0.25, 0.625, 0.25, 0.625, 0.375, 0.5, 0.375, 0.5, 0.625, 0.625, 0.625, 0.625, 0.75, 0.5, 0.75, 0.5, 0.5, 0.625, 0.5, 0.625, 0.625, 0.5, 0.625, 0.375, 0.5, 0.5, 0.5, 0.5, 0.625, 0.375, 0.625, 0.375, 0.625, 0.5, 0.625, 0.5, 0.75, 0.375, 0.75, 0.625, 0.625, 0.625, 0.75, 0.625, 0.75, 0.625, 0.625, 0.375, 0.5, 0.5, 0.5, 0.5, 0.5, 0.375, 0.5, 0.625, 0.5, 0.625, 0.625, 0.625, 0.625, 0.625, 0.5, 0.5, 0.5, 0.625, 0.5, 0.625, 0.5, 0.5, 0.5, 0.5, 0.5, 0.625, 0.5, 0.625, 0.5, 0.5, 0.5, 0.625, 0.5, 0.625, 0.625, 0.625, 0.625, 0.625, 0.5, 0.375, 0.5, 0.5, 0.5, 0.5, 0.5, 0.375, 0.5, 0.625, 0.625, 0.625, 0.75, 0.625, 0.75, 0.625, 0.625, 0.5, 0.75, 0.375, 0.75, 0.375, 0.75, 0.5, 0.75, 0.375, 0.625, 0.375, 0.5, 0.375, 0.5, 0.375, 0.625, 0.375, 0.75, 0.375, 0.625, 0.375, 0.625, 0.375, 0.75, 0.625, 0.75, 0.5, 0.75, 0.5, 0.75, 0.625, 0.75, 0.5, 0.5, 0.625, 0.5, 0.625, 0.5, 0.5, 0.5, 0.625, 0.5, 0.625, 0.625, 0.625, 0.625, 0.625, 0.5, 0.375, 0.5, 0.5, 0.5, 0.5, 0.5, 0.375, 0.5, 0.625, 0.625, 0.625, 0.75, 0.625, 0.75, 0.625, 0.625, 0.5, 0.75, 0.375, 0.75, 0.375, 0.75, 0.5, 0.75, 0.375, 0.625, 0.375, 0.5, 0.375, 0.5, 0.375, 0.625, 0.375, 0.75, 0.375, 0.625, 0.375, 0.625, 0.375, 0.75, 0.625, 0.75, 0.5, 0.75, 0.5, 0.75, 0.625, 0.75])
me_cube_002.update()
me_cube_006 = bpy.data.meshes.new('Cube.006')
me_cube_006.from_pydata([(-0.07707, -0.09623, -0.1292), (-0.09871, -0.1122, 0.1152), (-0.07707, 0.0903, -0.1152), (-0.09871, 0.07936, 0.1152), (0.1096, -0.09712, -0.1175), (0.09049, -0.1122, 0.1662), (0.1096, 0.08941, -0.1034), (0.09049, 0.07936, 0.1662), (0.01627, 0.08986, -0.1093), (-0.005082, 0.07936, 0.1602), (0.01627, -0.09668, -0.1233), (-0.005082, -0.1122, 0.1602), (-0.1038, -0.1307, -0.008458), (-0.1038, 0.0979, -0.008458), (0.1243, 0.0979, 0.005958), (0.1243, -0.1307, 0.005958), (0.01023, -0.1307, -0.00125), (0.01023, 0.0979, -0.00125), (-0.07707, -0.002968, -0.1222), (-0.09871, -0.0164, 0.1152), (0.1096, -0.003853, -0.1104), (0.09049, -0.0164, 0.1662), (-0.03137, 0.0145, -0.2414), (-0.0129, 0.02401, -0.3226), (0.1243, -0.0164, 0.005958), (-0.1038, -0.0164, -0.008458), (-0.04713, -0.0164, 0.2015), (-0.04713, 0.03554, 0.2015), (-0.01249, 0.03554, 0.2773), (0.02411, 0.03554, 0.3142), (0.02411, -0.0164, 0.3142), (0.02411, -0.06835, 0.3142), (-0.01249, -0.06835, 0.2773), (-0.04713, -0.06835, 0.2015), (-0.01249, -0.0164, 0.2773), (-0.03137, -0.04754, -0.2486), (0.03097, 0.07608, -0.2302), (-0.03137, 0.07654, -0.2341), (0.09331, 0.01358, -0.2335), (0.09331, 0.07562, -0.2263), (0.03097, -0.048, -0.2447), (0.09331, -0.04846, -0.2408), (-0.0129, -0.02497, -0.3284), (0.03641, 0.07303, -0.3172), (-0.0129, 0.073, -0.3169), (0.08573, 0.02408, -0.3232), (0.08573, 0.07306, -0.3175), (0.03641, -0.02493, -0.3287), (0.08573, -0.0249, -0.3289), (0.03641, 0.02405, -0.3229)], [], [(25, 19, 3, 13), (17, 9, 7, 14), (24, 21, 5, 15), (16, 11, 1, 12), (10, 0, 35, 40), (3, 19, 26, 27), (9, 3, 27, 28), (6, 20, 38, 39), (15, 5, 11, 16), (13, 3, 9, 17), (2, 13, 17, 8), (4, 15, 16, 10), (10, 16, 12, 0), (20, 24, 15, 4), (8, 17, 14, 6), (18, 25, 13, 2), (0, 12, 25, 18), (6, 14, 24, 20), (0, 18, 22, 35), (21, 7, 29, 30), (11, 5, 31, 32), (2, 8, 36, 37), (14, 7, 21, 24), (12, 1, 19, 25), (34, 26, 33, 32), (30, 34, 32, 31), (29, 28, 34, 30), (28, 27, 26, 34), (19, 1, 33, 26), (1, 11, 32, 33), (7, 9, 28, 29), (5, 21, 30, 31), (35, 22, 23, 42), (39, 38, 45, 46), (36, 39, 46, 43), (38, 41, 48, 45), (20, 4, 41, 38), (8, 6, 39, 36), (18, 2, 37, 22), (4, 10, 40, 41), (49, 45, 48, 47), (23, 49, 47, 42), (44, 43, 49, 23), (43, 46, 45, 49), (22, 37, 44, 23), (40, 35, 42, 47), (41, 40, 47, 48), (37, 36, 43, 44)])
_uv = me_cube_006.uv_layers.new(name='UVMap')
_uv.uv.foreach_set('vector', [0.5, 0.125, 0.625, 0.125, 0.625, 0.25, 0.5, 0.25, 0.5, 0.375, 0.625, 0.375, 0.625, 0.5, 0.5, 0.5, 0.5, 0.625, 0.625, 0.625, 0.625, 0.75, 0.5, 0.75, 0.5, 0.875, 0.625, 0.875, 0.625, 1.0, 0.5, 1.0, 0.375, 0.875, 0.375, 1.0, 0.375, 1.0, 0.375, 0.875, 0.625, 0.25, 0.625, 0.125, 0.625, 0.125, 0.625, 0.25, 0.625, 0.375, 0.625, 0.25, 0.625, 0.25, 0.625, 0.375, 0.375, 0.5, 0.375, 0.625, 0.375, 0.625, 0.375, 0.5, 0.5, 0.75, 0.625, 0.75, 0.625, 0.875, 0.5, 0.875, 0.5, 0.25, 0.625, 0.25, 0.625, 0.375, 0.5, 0.375, 0.375, 0.25, 0.5, 0.25, 0.5, 0.375, 0.375, 0.375, 0.375, 0.75, 0.5, 0.75, 0.5, 0.875, 0.375, 0.875, 0.375, 0.875, 0.5, 0.875, 0.5, 1.0, 0.375, 1.0, 0.375, 0.625, 0.5, 0.625, 0.5, 0.75, 0.375, 0.75, 0.375, 0.375, 0.5, 0.375, 0.5, 0.5, 0.375, 0.5, 0.375, 0.125, 0.5, 0.125, 0.5, 0.25, 0.375, 0.25, 0.375, 0.0, 0.5, 0.0, 0.5, 0.125, 0.375, 0.125, 0.375, 0.5, 0.5, 0.5, 0.5, 0.625, 0.375, 0.625, 0.375, 0.0, 0.375, 0.125, 0.375, 0.125, 0.375, 0.0, 0.625, 0.625, 0.625, 0.5, 0.625, 0.5, 0.625, 0.625, 0.625, 0.875, 0.625, 0.75, 0.625, 0.75, 0.625, 0.875, 0.375, 0.25, 0.375, 0.375, 0.375, 0.375, 0.375, 0.25, 0.5, 0.5, 0.625, 0.5, 0.625, 0.625, 0.5, 0.625, 0.5, 0.0, 0.625, 0.0, 0.625, 0.125, 0.5, 0.125, 0.75, 0.625, 0.875, 0.625, 0.875, 0.75, 0.75, 0.75, 0.625, 0.625, 0.75, 0.625, 0.75, 0.75, 0.625, 0.75, 0.625, 0.5, 0.75, 0.5, 0.75, 0.625, 0.625, 0.625, 0.75, 0.5, 0.875, 0.5, 0.875, 0.625, 0.75, 0.625, 0.625, 0.125, 0.625, 0.0, 0.625, 0.0, 0.625, 0.125, 0.625, 1.0, 0.625, 0.875, 0.625, 0.875, 0.625, 1.0, 0.625, 0.5, 0.625, 0.375, 0.625, 0.375, 0.625, 0.5, 0.625, 0.75, 0.625, 0.625, 0.625, 0.625, 0.625, 0.75, 0.375, 0.0, 0.375, 0.125, 0.375, 0.125, 0.375, 0.0, 0.375, 0.5, 0.375, 0.625, 0.375, 0.625, 0.375, 0.5, 0.375, 0.375, 0.375, 0.5, 0.375, 0.5, 0.375, 0.375, 0.375, 0.625, 0.375, 0.75, 0.375, 0.75, 0.375, 0.625, 0.375, 0.625, 0.375, 0.75, 0.375, 0.75, 0.375, 0.625, 0.375, 0.375, 0.375, 0.5, 0.375, 0.5, 0.375, 0.375, 0.375, 0.125, 0.375, 0.25, 0.375, 0.25, 0.375, 0.125, 0.375, 0.75, 0.375, 0.875, 0.375, 0.875, 0.375, 0.75, 0.25, 0.625, 0.375, 0.625, 0.375, 0.75, 0.25, 0.75, 0.125, 0.625, 0.25, 0.625, 0.25, 0.75, 0.125, 0.75, 0.125, 0.5, 0.25, 0.5, 0.25, 0.625, 0.125, 0.625, 0.25, 0.5, 0.375, 0.5, 0.375, 0.625, 0.25, 0.625, 0.375, 0.125, 0.375, 0.25, 0.375, 0.25, 0.375, 0.125, 0.375, 0.875, 0.375, 1.0, 0.375, 1.0, 0.375, 0.875, 0.375, 0.75, 0.375, 0.875, 0.375, 0.875, 0.375, 0.75, 0.375, 0.25, 0.375, 0.375, 0.375, 0.375, 0.375, 0.25])
me_cube_006.update()
me_cube_007 = bpy.data.meshes.new('Cube.007')
me_cube_007.from_pydata([(-0.2182, -0.05049, -0.08611), (-0.2358, -0.04746, 0.0332), (-0.2152, 0.08427, -0.08909), (-0.2328, 0.0873, 0.03022), (0.2951, -0.1053, -0.03377), (0.3008, -0.09564, 0.1189), (0.3208, 0.04757, -0.02606), (0.327, 0.06158, 0.1185), (-0.2129, 0.01624, -0.113), (-0.2379, 0.02057, 0.05713), (0.3073, -0.03101, -0.0441), (0.3145, -0.01708, 0.1369), (-0.2277, -0.08263, -0.0257), (-0.2232, 0.1194, -0.03017), (0.3293, 0.08689, 0.04719), (0.2948, -0.1207, 0.04766), (-0.253, 0.01893, -0.032), (0.00633, 0.09203, -0.06449), (-0.01658, 0.09599, 0.09137), (0.002381, -0.08402, -0.0606), (-0.02053, -0.08006, 0.09527), (-0.0214, 0.008472, 0.1133), (0.007366, 0.003495, -0.08245), (-0.009623, -0.1102, 0.01797), (-0.004409, 0.1222, 0.01283), (0.6612, -0.01921, 0.02315), (0.6501, -0.03779, -0.004928), (0.6666, -0.08679, -0.03219), (0.6779, -0.07633, 0.08069), (0.652, -0.1117, 0.05872), (0.6371, -0.1293, 0.02445), (0.6445, -0.1233, -0.007937), (0.6683, -0.03379, 0.05392), (0.6764, -0.08045, 0.02436), (0.4366, -0.03627, -0.02477), (0.4436, 0.002986, -0.005244), (0.4253, -0.1052, 0.04879), (0.4236, -0.09662, -0.003791), (0.4354, -0.08165, 0.0951), (0.4488, -0.03318, 0.1121), (0.4506, 0.03972, 0.04247), (0.4543, 0.02047, 0.08364), (0.5684, -0.03026, -0.007005), (0.55, -0.1081, -0.006605), (0.577, -0.007112, 0.02527), (0.5622, -0.06554, -0.02501), (0.5457, -0.1141, 0.02925), (0.5566, -0.09592, 0.06461), (0.5677, -0.05982, 0.08129), (0.5762, -0.01945, 0.05404), (0.2022, 0.09187, 0.1322), (0.1866, -0.1004, -0.06406), (0.1901, -0.0197, 0.1583), (0.2084, 0.1271, 0.03128), (0.207, 0.09082, -0.06936), (0.1817, -0.09936, 0.1375), (0.1962, -0.02102, -0.09469), (0.1806, -0.1357, 0.03684)], [], [(16, 9, 3, 13), (53, 50, 7, 14), (47, 46, 30, 29), (23, 20, 1, 12), (56, 10, 4, 51), (21, 9, 1, 20), (18, 3, 9, 21), (54, 6, 10, 56), (43, 45, 27, 31), (12, 1, 9, 16), (0, 12, 16, 8), (45, 42, 26, 27), (19, 23, 12, 0), (46, 43, 31, 30), (54, 53, 14, 6), (8, 16, 13, 2), (2, 13, 24, 17), (51, 57, 23, 19), (2, 17, 22, 8), (50, 18, 21, 52), (52, 21, 20, 55), (8, 22, 19, 0), (57, 55, 20, 23), (13, 3, 18, 24), (33, 28, 29, 30), (25, 32, 28, 33), (26, 25, 33, 27), (27, 33, 30, 31), (48, 47, 29, 28), (42, 44, 25, 26), (49, 48, 28, 32), (44, 49, 32, 25), (14, 7, 41, 40), (7, 11, 39, 41), (6, 14, 40, 35), (11, 5, 38, 39), (15, 4, 37, 36), (10, 6, 35, 34), (4, 10, 34, 37), (5, 15, 36, 38), (40, 41, 49, 44), (41, 39, 48, 49), (35, 40, 44, 42), (39, 38, 47, 48), (36, 37, 43, 46), (34, 35, 42, 45), (37, 34, 45, 43), (38, 36, 46, 47), (15, 5, 55, 57), (11, 52, 55, 5), (7, 50, 52, 11), (4, 15, 57, 51), (17, 24, 53, 54), (17, 54, 56, 22), (22, 56, 51, 19), (24, 18, 50, 53)])
_uv = me_cube_007.uv_layers.new(name='UVMap')
_uv.uv.foreach_set('vector', [0.5, 0.125, 0.625, 0.125, 0.625, 0.25, 0.5, 0.25, 0.5, 0.4535, 0.625, 0.4535, 0.625, 0.5, 0.5, 0.5, 0.625, 0.75, 0.5, 0.75, 0.5, 0.75, 0.625, 0.75, 0.5, 0.875, 0.625, 0.875, 0.625, 1.0, 0.5, 1.0, 0.3285, 0.625, 0.375, 0.625, 0.375, 0.75, 0.3285, 0.75, 0.75, 0.625, 0.875, 0.625, 0.875, 0.75, 0.75, 0.75, 0.75, 0.5, 0.875, 0.5, 0.875, 0.625, 0.75, 0.625, 0.3285, 0.5, 0.375, 0.5, 0.375, 0.625, 0.3285, 0.625, 0.375, 0.75, 0.375, 0.625, 0.375, 0.625, 0.375, 0.75, 0.5, 0.0, 0.625, 0.0, 0.625, 0.125, 0.5, 0.125, 0.375, 0.0, 0.5, 0.0, 0.5, 0.125, 0.375, 0.125, 0.375, 0.625, 0.375, 0.5, 0.375, 0.5, 0.375, 0.625, 0.375, 0.875, 0.5, 0.875, 0.5, 1.0, 0.375, 1.0, 0.5, 0.75, 0.375, 0.75, 0.375, 0.75, 0.5, 0.75, 0.375, 0.4535, 0.5, 0.4535, 0.5, 0.5, 0.375, 0.5, 0.375, 0.125, 0.5, 0.125, 0.5, 0.25, 0.375, 0.25, 0.375, 0.25, 0.5, 0.25, 0.5, 0.375, 0.375, 0.375, 0.375, 0.7965, 0.5, 0.7965, 0.5, 0.875, 0.375, 0.875, 0.125, 0.5, 0.25, 0.5, 0.25, 0.625, 0.125, 0.625, 0.6715, 0.5, 0.75, 0.5, 0.75, 0.625, 0.6715, 0.625, 0.6715, 0.625, 0.75, 0.625, 0.75, 0.75, 0.6715, 0.75, 0.125, 0.625, 0.25, 0.625, 0.25, 0.75, 0.125, 0.75, 0.5, 0.7965, 0.625, 0.7965, 0.625, 0.875, 0.5, 0.875, 0.5, 0.25, 0.625, 0.25, 0.625, 0.375, 0.5, 0.375, 0.5, 0.625, 0.625, 0.625, 0.625, 0.75, 0.5, 0.75, 0.5, 0.5, 0.625, 0.5, 0.625, 0.625, 0.5, 0.625, 0.375, 0.5, 0.5, 0.5, 0.5, 0.625, 0.375, 0.625, 0.375, 0.625, 0.5, 0.625, 0.5, 0.75, 0.375, 0.75, 0.625, 0.625, 0.625, 0.75, 0.625, 0.75, 0.625, 0.625, 0.375, 0.5, 0.5, 0.5, 0.5, 0.5, 0.375, 0.5, 0.625, 0.5, 0.625, 0.625, 0.625, 0.625, 0.625, 0.5, 0.5, 0.5, 0.625, 0.5, 0.625, 0.5, 0.5, 0.5, 0.5, 0.5, 0.625, 0.5, 0.625, 0.5, 0.5, 0.5, 0.625, 0.5, 0.625, 0.625, 0.625, 0.625, 0.625, 0.5, 0.375, 0.5, 0.5, 0.5, 0.5, 0.5, 0.375, 0.5, 0.625, 0.625, 0.625, 0.75, 0.625, 0.75, 0.625, 0.625, 0.5, 0.75, 0.375, 0.75, 0.375, 0.75, 0.5, 0.75, 0.375, 0.625, 0.375, 0.5, 0.375, 0.5, 0.375, 0.625, 0.375, 0.75, 0.375, 0.625, 0.375, 0.625, 0.375, 0.75, 0.625, 0.75, 0.5, 0.75, 0.5, 0.75, 0.625, 0.75, 0.5, 0.5, 0.625, 0.5, 0.625, 0.5, 0.5, 0.5, 0.625, 0.5, 0.625, 0.625, 0.625, 0.625, 0.625, 0.5, 0.375, 0.5, 0.5, 0.5, 0.5, 0.5, 0.375, 0.5, 0.625, 0.625, 0.625, 0.75, 0.625, 0.75, 0.625, 0.625, 0.5, 0.75, 0.375, 0.75, 0.375, 0.75, 0.5, 0.75, 0.375, 0.625, 0.375, 0.5, 0.375, 0.5, 0.375, 0.625, 0.375, 0.75, 0.375, 0.625, 0.375, 0.625, 0.375, 0.75, 0.625, 0.75, 0.5, 0.75, 0.5, 0.75, 0.625, 0.75, 0.5, 0.75, 0.625, 0.75, 0.625, 0.7965, 0.5, 0.7965, 0.625, 0.625, 0.6715, 0.625, 0.6715, 0.75, 0.625, 0.75, 0.625, 0.5, 0.6715, 0.5, 0.6715, 0.625, 0.625, 0.625, 0.375, 0.75, 0.5, 0.75, 0.5, 0.7965, 0.375, 0.7965, 0.375, 0.375, 0.5, 0.375, 0.5, 0.4535, 0.375, 0.4535, 0.25, 0.5, 0.3285, 0.5, 0.3285, 0.625, 0.25, 0.625, 0.25, 0.625, 0.3285, 0.625, 0.3285, 0.75, 0.25, 0.75, 0.5, 0.375, 0.625, 0.375, 0.625, 0.4535, 0.5, 0.4535])
me_cube_007.use_mirror_x = True
me_cube_007.update()
me_cube_008 = bpy.data.meshes.new('Cube.008')
me_cube_008.from_pydata([(-0.1137, -0.02375, 1.351), (-0.08106, -0.08562, 1.561), (-0.1137, 0.1401, 1.412), (-0.08415, 0.05683, 1.635), (0.1137, -0.02375, 1.351), (0.08106, -0.08562, 1.561), (0.1137, 0.1401, 1.412), (0.08415, 0.05683, 1.635), (-0.06044, -0.04344, 1.502), (-0.06044, 0.07208, 1.55), (0.06044, 0.07208, 1.55), (0.06044, -0.04344, 1.502)], [], [(8, 1, 3, 9), (9, 3, 7, 10), (10, 7, 5, 11), (11, 5, 1, 8), (2, 6, 4, 0), (7, 3, 1, 5), (4, 11, 8, 0), (6, 10, 11, 4), (2, 9, 10, 6), (0, 8, 9, 2)])
_uv = me_cube_008.uv_layers.new(name='UVMap')
_uv.uv.foreach_set('vector', [0.5, 0.0, 0.625, 0.0, 0.625, 0.25, 0.5, 0.25, 0.5, 0.25, 0.625, 0.25, 0.625, 0.5, 0.5, 0.5, 0.5, 0.5, 0.625, 0.5, 0.625, 0.75, 0.5, 0.75, 0.5, 0.75, 0.625, 0.75, 0.625, 1.0, 0.5, 1.0, 0.125, 0.5, 0.375, 0.5, 0.375, 0.75, 0.125, 0.75, 0.625, 0.5, 0.875, 0.5, 0.875, 0.75, 0.625, 0.75, 0.375, 0.75, 0.5, 0.75, 0.5, 1.0, 0.375, 1.0, 0.375, 0.5, 0.5, 0.5, 0.5, 0.75, 0.375, 0.75, 0.375, 0.25, 0.5, 0.25, 0.5, 0.5, 0.375, 0.5, 0.375, 0.0, 0.5, 0.0, 0.5, 0.25, 0.375, 0.25])
me_cube_008.use_mirror_x = True
me_cube_008.update()
me_roundcube = bpy.data.meshes.new('Roundcube')
me_roundcube.from_pydata([(0.111, 0.1155, -0.1153), (0.05774, 0.1354, -0.1354), (0.0, 0.1414, -0.1414), (-0.05774, 0.1354, -0.1354), (0.1325, 0.1354, -0.05762), (0.0677, 0.1756, -0.0677), (0.0, 0.1871, -0.07071), (-0.0677, 0.1756, -0.0677), (0.1388, 0.1414, 0.0004597), (0.07071, 0.1871, 0.0), (0.0, 0.2, 0.0), (-0.07071, 0.1871, 0.0), (0.1302, 0.1354, 0.05881), (0.0677, 0.1756, 0.0677), (0.0, 0.1871, 0.07071), (-0.0677, 0.1756, 0.0677), (-0.111, 0.1155, -0.1153), (-0.1209, 0.05686, -0.1353), (-0.1202, -0.01388, -0.1647), (-0.1141, -0.08692, -0.1858), (-0.1325, 0.1354, -0.05762), (-0.1552, 0.0677, -0.06634), (-0.1502, -0.008398, -0.07955), (-0.1297, -0.09321, -0.109), (-0.1388, 0.1414, 0.0004597), (-0.1611, 0.07071, 0.003736), (-0.1595, -0.0001467, 0.005442), (-0.1483, -0.07863, -0.01), (-0.1302, 0.1354, 0.05881), (-0.1503, 0.0677, 0.07274), (-0.1488, -1.011e-09, 0.07823), (-0.1429, -0.0677, 0.0744), (-0.08523, -0.1483, -0.2216), (-0.0541, -0.1785, -0.2439), (0.0, -0.1845, -0.2552), (0.0541, -0.1785, -0.2439), (-0.1105, -0.1728, -0.1208), (-0.06595, -0.2033, -0.1427), (0.0, -0.2133, -0.1486), (0.06595, -0.2033, -0.1427), (-0.1336, -0.1554, -0.03845), (-0.06646, -0.1971, -0.04438), (0.0, -0.2063, -0.04315), (0.06646, -0.1971, -0.04438), (-0.1207, -0.1363, 0.05752), (-0.06019, -0.1758, 0.05821), (0.0, -0.1874, 0.05511), (0.06019, -0.1758, 0.05821), (0.08523, -0.1483, -0.2216), (0.1141, -0.08692, -0.1858), (0.1202, -0.01388, -0.1647), (0.1209, 0.05686, -0.1353), (0.1105, -0.1728, -0.1208), (0.1297, -0.09321, -0.109), (0.1502, -0.008398, -0.07955), (0.1552, 0.0677, -0.06634), (0.1336, -0.1554, -0.03845), (0.1483, -0.07863, -0.01), (0.1595, -0.0001467, 0.005442), (0.1611, 0.07071, 0.003736), (0.1207, -0.1363, 0.05752), (0.1429, -0.0677, 0.0744), (0.1488, -1.011e-09, 0.07823), (0.1503, 0.0677, 0.07274), (0.05857, -0.09531, -0.2353), (0.0, -0.09677, -0.2515), (-0.05857, -0.09531, -0.2353), (0.06354, -0.00959, -0.2018), (0.0, -0.005728, -0.2119), (-0.06354, -0.00959, -0.2018), (0.06607, 0.0677, -0.1742), (0.0, 0.07071, -0.1871), (-0.06607, 0.0677, -0.1742), (0.1094, 0.1155, 0.1167), (0.05774, 0.1354, 0.1354), (0.0, 0.1414, 0.1414), (-0.05774, 0.1354, 0.1354), (-0.1094, 0.1155, 0.1167), (0.1189, 0.05774, 0.1388), (0.06662, 0.0677, 0.1758), (0.0, 0.07071, 0.1871), (-0.06662, 0.0677, 0.1758), (-0.1189, 0.05774, 0.1388), (0.12, -5.974e-10, 0.1459), (0.0687, -5.556e-11, 0.1875), (0.0, 0.0, 0.2), (-0.0687, -5.556e-11, 0.1875), (-0.12, -5.974e-10, 0.1459), (0.1154, -0.05774, 0.1397), (0.06555, -0.0677, 0.1761), (0.0, -0.07071, 0.1871), (-0.06555, -0.0677, 0.1761), (-0.1154, -0.05774, 0.1397), (0.1025, -0.1155, 0.1184), (0.05361, -0.1354, 0.1358), (0.0, -0.1414, 0.1405), (-0.05361, -0.1354, 0.1358), (-0.1025, -0.1155, 0.1184)], [], [(0, 1, 5, 4), (1, 2, 6, 5), (2, 3, 7, 6), (3, 16, 20, 7), (4, 5, 9, 8), (5, 6, 10, 9), (6, 7, 11, 10), (7, 20, 24, 11), (8, 9, 13, 12), (9, 10, 14, 13), (10, 11, 15, 14), (11, 24, 28, 15), (12, 13, 74, 73), (13, 14, 75, 74), (14, 15, 76, 75), (15, 28, 77, 76), (16, 17, 21, 20), (17, 18, 22, 21), (18, 19, 23, 22), (19, 32, 36, 23), (20, 21, 25, 24), (21, 22, 26, 25), (22, 23, 27, 26), (23, 36, 40, 27), (24, 25, 29, 28), (25, 26, 30, 29), (26, 27, 31, 30), (27, 40, 44, 31), (28, 29, 82, 77), (29, 30, 87, 82), (30, 31, 92, 87), (31, 44, 97, 92), (32, 33, 37, 36), (33, 34, 38, 37), (34, 35, 39, 38), (35, 48, 52, 39), (36, 37, 41, 40), (37, 38, 42, 41), (38, 39, 43, 42), (39, 52, 56, 43), (40, 41, 45, 44), (41, 42, 46, 45), (42, 43, 47, 46), (43, 56, 60, 47), (44, 45, 96, 97), (45, 46, 95, 96), (46, 47, 94, 95), (47, 60, 93, 94), (48, 49, 53, 52), (49, 50, 54, 53), (50, 51, 55, 54), (51, 0, 4, 55), (52, 53, 57, 56), (53, 54, 58, 57), (54, 55, 59, 58), (55, 4, 8, 59), (56, 57, 61, 60), (57, 58, 62, 61), (58, 59, 63, 62), (59, 8, 12, 63), (60, 61, 88, 93), (61, 62, 83, 88), (62, 63, 78, 83), (63, 12, 73, 78), (48, 35, 64, 49), (35, 34, 65, 64), (34, 33, 66, 65), (33, 32, 19, 66), (49, 64, 67, 50), (64, 65, 68, 67), (65, 66, 69, 68), (66, 19, 18, 69), (50, 67, 70, 51), (67, 68, 71, 70), (68, 69, 72, 71), (69, 18, 17, 72), (51, 70, 1, 0), (70, 71, 2, 1), (71, 72, 3, 2), (72, 17, 16, 3), (73, 74, 79, 78), (74, 75, 80, 79), (75, 76, 81, 80), (76, 77, 82, 81), (78, 79, 84, 83), (79, 80, 85, 84), (80, 81, 86, 85), (81, 82, 87, 86), (83, 84, 89, 88), (84, 85, 90, 89), (85, 86, 91, 90), (86, 87, 92, 91), (88, 89, 94, 93), (89, 90, 95, 94), (90, 91, 96, 95), (91, 92, 97, 96)])
me_roundcube.use_mirror_x = True
me_roundcube.update()
me_cube_009 = bpy.data.meshes.new('Cube.009')
me_cube_009.from_pydata([(0.04689, -0.06093, -0.02957), (0.04687, -0.06628, 0.003103), (-0.04616, -0.06093, -0.02829), (-0.04625, -0.06628, 0.005154), (0.04689, 0.1034, -0.03046), (0.02119, 0.08799, 0.08879), (-0.0463, 0.1034, -0.02763), (-0.02659, 0.08799, 0.0917), (-0.04639, 0.008176, -0.02501), (-0.02683, 0.0427, 0.09383), (0.04689, 0.008179, -0.02889), (0.021, 0.0427, 0.0904), (0.04689, -0.06093, -0.02957), (0.04687, -0.06628, 0.003103), (-0.04616, -0.06093, -0.02829), (-0.04625, -0.06628, 0.005154), (0.04689, -0.06717, -0.01423), (-0.04618, -0.06717, -0.01267), (-0.04658, 0.1088, 0.01352), (0.04682, 0.1088, 0.008394), (0.04666, 0.008761, 0.01013), (-0.04678, 0.008758, 0.01579), (0.04689, -0.06717, -0.01423), (-0.04618, -0.06717, -0.01267), (0.0003777, -0.06093, -0.02903), (0.0002779, -0.06628, 0.004528), (0.0003713, 0.1034, -0.02988), (-0.002749, 0.08799, 0.09079), (-0.002973, 0.0427, 0.09275), (0.0003835, 0.008177, -0.02844), (0.0003777, -0.06093, -0.02903), (0.0002779, -0.06628, 0.004528), (0.0003609, -0.06717, -0.01351), (0.0003597, 0.1257, -0.02865)], [], [(24, 0, 12, 30), (21, 9, 7, 18), (33, 27, 5, 19), (20, 11, 1, 16), (29, 26, 4, 10), (28, 25, 1, 11), (27, 28, 11, 5), (24, 29, 10, 0), (19, 5, 11, 20), (17, 3, 9, 21), (32, 31, 15, 23), (17, 2, 14, 23), (16, 1, 13, 22), (25, 3, 15, 31), (0, 16, 22, 12), (3, 17, 23, 15), (30, 32, 23, 14), (2, 17, 21, 8), (4, 19, 20, 10), (10, 20, 16, 0), (26, 33, 19, 4), (8, 21, 18, 6), (6, 18, 33, 26), (12, 22, 32, 30), (1, 25, 31, 13), (22, 13, 31, 32), (2, 8, 29, 24), (7, 9, 28, 27), (9, 3, 25, 28), (8, 6, 26, 29), (18, 7, 27, 33), (2, 24, 30, 14)])
_uv = me_cube_009.uv_layers.new(name='UVMap')
_uv.uv.foreach_set('vector', [0.125, 0.625, 0.125, 0.75, 0.125, 0.75, 0.125, 0.625, 0.5, 0.375, 0.625, 0.375, 0.625, 0.5, 0.5, 0.5, 0.5, 0.625, 0.625, 0.625, 0.625, 0.75, 0.5, 0.75, 0.5, 0.875, 0.625, 0.875, 0.625, 1.0, 0.5, 1.0, 0.25, 0.625, 0.375, 0.625, 0.375, 0.75, 0.25, 0.75, 0.75, 0.625, 0.875, 0.625, 0.875, 0.75, 0.75, 0.75, 0.625, 0.625, 0.75, 0.625, 0.75, 0.75, 0.625, 0.75, 0.125, 0.625, 0.25, 0.625, 0.25, 0.75, 0.125, 0.75, 0.5, 0.75, 0.625, 0.75, 0.625, 0.875, 0.5, 0.875, 0.5, 0.25, 0.625, 0.25, 0.625, 0.375, 0.5, 0.375, 0.5, 0.125, 0.625, 0.125, 0.625, 0.25, 0.5, 0.25, 0.5, 0.25, 0.375, 0.25, 0.375, 0.25, 0.5, 0.25, 0.5, 1.0, 0.625, 1.0, 0.625, 1.0, 0.5, 1.0, 0.875, 0.625, 0.875, 0.5, 0.875, 0.5, 0.875, 0.625, 0.375, 1.0, 0.5, 1.0, 0.5, 1.0, 0.375, 1.0, 0.625, 0.25, 0.5, 0.25, 0.5, 0.25, 0.625, 0.25, 0.375, 0.125, 0.5, 0.125, 0.5, 0.25, 0.375, 0.25, 0.375, 0.25, 0.5, 0.25, 0.5, 0.375, 0.375, 0.375, 0.375, 0.75, 0.5, 0.75, 0.5, 0.875, 0.375, 0.875, 0.375, 0.875, 0.5, 0.875, 0.5, 1.0, 0.375, 1.0, 0.375, 0.625, 0.5, 0.625, 0.5, 0.75, 0.375, 0.75, 0.375, 0.375, 0.5, 0.375, 0.5, 0.5, 0.375, 0.5, 0.375, 0.5, 0.5, 0.5, 0.5, 0.625, 0.375, 0.625, 0.375, 0.0, 0.5, 0.0, 0.5, 0.125, 0.375, 0.125, 0.875, 0.75, 0.875, 0.625, 0.875, 0.625, 0.875, 0.75, 0.5, 0.0, 0.625, 0.0, 0.625, 0.125, 0.5, 0.125, 0.125, 0.5, 0.25, 0.5, 0.25, 0.625, 0.125, 0.625, 0.625, 0.5, 0.75, 0.5, 0.75, 0.625, 0.625, 0.625, 0.75, 0.5, 0.875, 0.5, 0.875, 0.625, 0.75, 0.625, 0.25, 0.5, 0.375, 0.5, 0.375, 0.625, 0.25, 0.625, 0.5, 0.5, 0.625, 0.5, 0.625, 0.625, 0.5, 0.625, 0.125, 0.5, 0.125, 0.625, 0.125, 0.625, 0.125, 0.5])
me_cube_009.use_mirror_x = True
me_cube_009.update()
me_cube_003 = bpy.data.meshes.new('Cube.003')
me_cube_003.from_pydata([(-0.5, -0.5, -0.5), (-0.5, -0.5, 0.5), (-0.5, 0.5, -0.5), (-0.5, 0.5, 0.5), (0.5, -0.5, -0.5), (0.5, -0.5, 0.5), (0.5, 0.5, -0.5), (0.5, 0.5, 0.5)], [], [(0, 1, 3, 2), (2, 3, 7, 6), (6, 7, 5, 4), (4, 5, 1, 0), (2, 6, 4, 0), (7, 3, 1, 5)])
_uv = me_cube_003.uv_layers.new(name='UVMap')
_uv.uv.foreach_set('vector', [0.375, 0.0, 0.625, 0.0, 0.625, 0.25, 0.375, 0.25, 0.375, 0.25, 0.625, 0.25, 0.625, 0.5, 0.375, 0.5, 0.375, 0.5, 0.625, 0.5, 0.625, 0.75, 0.375, 0.75, 0.375, 0.75, 0.625, 0.75, 0.625, 1.0, 0.375, 1.0, 0.125, 0.5, 0.375, 0.5, 0.375, 0.75, 0.125, 0.75, 0.625, 0.5, 0.875, 0.5, 0.875, 0.75, 0.625, 0.75])
me_cube_003.materials.append(mat_measure)
me_cube_003.use_remesh_fix_poles = True
me_cube_003.use_remesh_preserve_attributes = False
me_cube_003.update()
me_cube_004 = bpy.data.meshes.new('Cube.004')
me_cube_004.from_pydata([(-0.5, -0.5, -0.5), (-0.5, -0.5, 0.5), (-0.5, 0.5, -0.5), (-0.5, 0.5, 0.5), (0.5, -0.5, -0.5), (0.5, -0.5, 0.5), (0.5, 0.5, -0.5), (0.5, 0.5, 0.5)], [], [(0, 1, 3, 2), (2, 3, 7, 6), (6, 7, 5, 4), (4, 5, 1, 0), (2, 6, 4, 0), (7, 3, 1, 5)])
_uv = me_cube_004.uv_layers.new(name='UVMap')
_uv.uv.foreach_set('vector', [0.375, 0.0, 0.625, 0.0, 0.625, 0.25, 0.375, 0.25, 0.375, 0.25, 0.625, 0.25, 0.625, 0.5, 0.375, 0.5, 0.375, 0.5, 0.625, 0.5, 0.625, 0.75, 0.375, 0.75, 0.375, 0.75, 0.625, 0.75, 0.625, 1.0, 0.375, 1.0, 0.125, 0.5, 0.375, 0.5, 0.375, 0.75, 0.125, 0.75, 0.625, 0.5, 0.875, 0.5, 0.875, 0.75, 0.625, 0.75])
me_cube_004.materials.append(mat_measure)
me_cube_004.use_remesh_fix_poles = True
me_cube_004.use_remesh_preserve_attributes = False
me_cube_004.update()

# ---- objects
ob_cube = bpy.data.objects.new('Cube', me_cube)
ob_cube_001 = bpy.data.objects.new('Cube.001', me_cube_001)
ob_cube_002 = bpy.data.objects.new('Cube.002', me_cube_002)
ob_cube_003 = bpy.data.objects.new('Cube.003', me_cube_006)
ob_cube_004 = bpy.data.objects.new('Cube.004', me_cube_007)
ob_cube_005 = bpy.data.objects.new('Cube.005', me_cube_008)
ob_roundcube = bpy.data.objects.new('Roundcube', me_roundcube)
ob_empty = bpy.data.objects.new('Empty', None)
ob_cube_006 = bpy.data.objects.new('Cube.006', me_cube_009)
ob_front = bpy.data.objects.new('front', me_cube_003)
ob_side = bpy.data.objects.new('side', me_cube_004)
ob_ref_front = bpy.data.objects.new('ref_front', None)
ob_ref_side = bpy.data.objects.new('ref_side', None)
ob_ref_back = bpy.data.objects.new('ref_back', None)

# ---- transforms, parenting, visibility, modifiers, constraints
ob_cube.location = (0.0, 0.0, 0.0)
ob_cube.use_mesh_mirror_x = True
_m = ob_cube.modifiers.new('Subdivision', 'SUBSURF')
_m.levels = 2
ob_cube_001.location = (0.1904, 0.05718, 1.377)
ob_cube_001.rotation_euler = (-0.1851, 1.142, -0.1687)
ob_cube_001.scale = (0.6903, 0.6903, 0.6903)
_m = ob_cube_001.modifiers.new('Subdivision', 'SUBSURF')
_m = ob_cube_001.modifiers.new('Mirror', 'MIRROR')
_m.mirror_object = ob_empty
ob_cube_002.location = (0.3155, 0.01855, 1.115)
ob_cube_002.rotation_euler = (-0.8399, 1.049, -0.7687)
ob_cube_002.scale = (0.5605, 0.5605, 0.5605)
_m = ob_cube_002.modifiers.new('Subdivision', 'SUBSURF')
_m = ob_cube_002.modifiers.new('Mirror', 'MIRROR')
_m.mirror_object = ob_empty
ob_cube_003.location = (0.09538, 0.02157, 0.747)
ob_cube_003.scale = (0.9083, 0.9083, 0.9083)
_m = ob_cube_003.modifiers.new('Subdivision', 'SUBSURF')
_m.levels = 2
_m = ob_cube_003.modifiers.new('Mirror', 'MIRROR')
_m.mirror_object = ob_empty
ob_cube_004.location = (0.1336, 0.05183, 0.4144)
ob_cube_004.rotation_euler = (-1.724, 1.73, -1.582)
ob_cube_004.scale = (0.5605, 0.5605, 0.5605)
ob_cube_004.use_mesh_mirror_x = True
_m = ob_cube_004.modifiers.new('Subdivision', 'SUBSURF')
_m = ob_cube_004.modifiers.new('Mirror', 'MIRROR')
_m.mirror_object = ob_empty
ob_cube_005.location = (0.0, 0.0, 0.0)
ob_cube_005.use_mesh_mirror_x = True
_m = ob_cube_005.modifiers.new('Subdivision', 'SUBSURF')
_m.levels = 2
ob_roundcube.location = (-1.364e-17, -0.004995, 1.661)
ob_roundcube.scale = (0.5185, 0.5185, 0.5185)
ob_roundcube.use_mesh_mirror_x = True
ob_empty.location = (0.0, 0.0, 0.0)
ob_empty.empty_display_size = 0.15
ob_cube_006.location = (0.1551, 0.003851, 0.03076)
ob_cube_006.use_mesh_mirror_x = True
_m = ob_cube_006.modifiers.new('Subdivision', 'SUBSURF')
ob_front.location = (0.0, 2.0, 0.0)
_m = ob_front.modifiers.new('GeometryNodes', 'NODES')
_m.node_group = ng_head_units_tool
_gi = [s.identifier for s in ng_head_units_tool.interface.items_tree if s.item_type == 'SOCKET' and s.in_out == 'INPUT']
_m[_gi[1]] = 1.75  # Height (M)
_m[_gi[2]] = 3  # Width
ob_side.location = (-2.0, 0.0, 0.0)
ob_side.rotation_euler = (0.0, -0.0, 1.571)
_m = ob_side.modifiers.new('GeometryNodes', 'NODES')
_m.node_group = ng_head_units_tool
_gi = [s.identifier for s in ng_head_units_tool.interface.items_tree if s.item_type == 'SOCKET' and s.in_out == 'INPUT']
_m[_gi[1]] = 1.75  # Height (M)
_m[_gi[2]] = 3  # Width
ob_ref_front.location = (0.83, 2.0, 0.0)
ob_ref_front.rotation_euler = (1.571, -0.0, -2.384e-07)
ob_ref_front.scale = (0.8057, 0.8057, 0.8057)
ob_ref_front.empty_display_type = 'IMAGE'
ob_ref_front.empty_display_size = 3.269
ob_ref_front.empty_image_offset = (-0.5, -0.03623)
ob_ref_front.show_empty_image_only_axis_aligned = True
ob_ref_front.use_empty_image_alpha = True
ob_ref_front.empty_image_side = 'FRONT'
ob_ref_side.location = (-3.0, 0.1107, 0.0)
ob_ref_side.rotation_euler = (1.571, -0.0, 1.571)
ob_ref_side.scale = (0.8057, 0.8057, 0.8057)
ob_ref_side.empty_display_type = 'IMAGE'
ob_ref_side.empty_display_size = 3.269
ob_ref_side.empty_image_offset = (-0.5, -0.03623)
ob_ref_side.empty_image_depth = 'BACK'
ob_ref_side.show_empty_image_only_axis_aligned = True
ob_ref_side.empty_image_side = 'FRONT'
ob_ref_side.color = (1.0, 1.0, 1.0, 0.25)
ob_ref_back.location = (0.8058, -1.7, 0.0)
ob_ref_back.rotation_euler = (1.571, -0.0, -3.142)
ob_ref_back.scale = (0.8057, 0.8057, 0.8057)
ob_ref_back.empty_display_type = 'IMAGE'
ob_ref_back.empty_display_size = 3.269
ob_ref_back.empty_image_offset = (-0.5, -0.03623)
ob_ref_back.show_empty_image_only_axis_aligned = True
ob_ref_back.use_empty_image_alpha = True
ob_ref_back.empty_image_side = 'FRONT'

# ---- collection membership
scene.collection.objects.link(ob_cube)
scene.collection.objects.link(ob_cube_001)
scene.collection.objects.link(ob_cube_002)
scene.collection.objects.link(ob_cube_003)
scene.collection.objects.link(ob_cube_004)
scene.collection.objects.link(ob_cube_005)
scene.collection.objects.link(ob_roundcube)
scene.collection.objects.link(ob_empty)
scene.collection.objects.link(ob_cube_006)
col_measure.objects.link(ob_front)
col_measure.objects.link(ob_side)
col_reference.objects.link(ob_ref_front)
col_reference.objects.link(ob_ref_side)
col_reference.objects.link(ob_ref_back)

# ---- scene / render settings (as saved in the file)
scene.frame_start = 1; scene.frame_end = 250; scene.frame_set(1)
scene.render.engine = 'BLENDER_EEVEE_NEXT'
scene.cycles.sampling_pattern = 'TABULATED_SOBOL'
scene.cycles.use_light_tree = False
scene.view_settings.view_transform = 'Filmic'
bpy.context.view_layer.update()

# ---- added for rendering (the .blend has no active camera): camera
cam_auto = bpy.data.cameras.new('AutoCamera')
cam_auto.lens = 50.0
cam_auto.sensor_width = 36.0
cam_auto.clip_end = 1000.0
ob_auto_camera = bpy.data.objects.new('AutoCamera', cam_auto)
scene.collection.objects.link(ob_auto_camera)
ob_auto_camera.location = (2.71709, -3.30098, 3.6703)
ob_auto_camera.rotation_euler = (1.09748, -7.21219e-08, 0.694738)
scene.camera = ob_auto_camera
bpy.context.view_layer.update()
